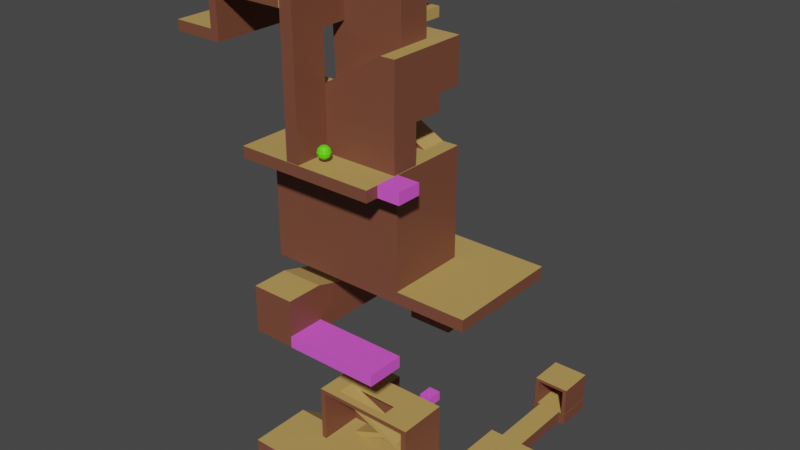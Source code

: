 # Source: nivel2.blend  (saved by Blender 3.5.10; exported with 4.5.12 LTS)
import bpy
from mathutils import Matrix  # noqa: F401  (used for matrix-valued properties, if any)

bpy.ops.wm.read_factory_settings(use_empty=True)
scene = bpy.context.scene
scene.name = 'Scene'

# ---- collections
col_collection = bpy.data.collections.new('Collection'); scene.collection.children.link(col_collection)

# ---- materials (node trees are filled in below, after node groups)
mat_suelo_004 = bpy.data.materials.new('suelo.004')
mat_suelo_004.use_transparent_shadow = False
mat_suelo_004.diffuse_color = (0.5204, 0.3317, 0.1007, 1.0)
mat_suelo_004.roughness = 0.5
mat_pared_002 = bpy.data.materials.new('pared.002')
mat_pared_002.use_transparent_shadow = False
mat_pared_002.diffuse_color = (0.1924, 0.06826, 0.03908, 1.0)
mat_pared_002.roughness = 0.5
mat_suelo = bpy.data.materials.new('suelo')
mat_suelo.use_transparent_shadow = False
mat_suelo.diffuse_color = (0.5204, 0.3317, 0.1007, 1.0)
mat_suelo.roughness = 0.5
mat_pared = bpy.data.materials.new('pared')
mat_pared.use_transparent_shadow = False
mat_pared.diffuse_color = (0.1924, 0.06826, 0.03908, 1.0)
mat_pared.roughness = 0.5
mat_coleccionable_003 = bpy.data.materials.new('coleccionable.003')
mat_coleccionable_003.use_transparent_shadow = False
mat_coleccionable_003.diffuse_color = (0.1147, 1.0, 0.0, 1.0)
mat_coleccionable_003.roughness = 0.5
mat_coleccionable_002 = bpy.data.materials.new('coleccionable.002')
mat_coleccionable_002.use_transparent_shadow = False
mat_coleccionable_002.diffuse_color = (0.1147, 1.0, 0.0, 1.0)
mat_coleccionable_002.roughness = 0.5
mat_coleccionable = bpy.data.materials.new('coleccionable')
mat_coleccionable.use_transparent_shadow = False
mat_coleccionable.diffuse_color = (0.1147, 1.0, 0.0, 1.0)
mat_coleccionable.roughness = 0.5
mat_plataforma_004 = bpy.data.materials.new('plataforma.004')
mat_plataforma_004.use_transparent_shadow = False
mat_plataforma_004.diffuse_color = (0.8, 0.1028, 0.7362, 1.0)
mat_plataforma_004.roughness = 0.5
mat_plataforma_002 = bpy.data.materials.new('plataforma.002')
mat_plataforma_002.use_transparent_shadow = False
mat_plataforma_002.diffuse_color = (0.8, 0.1028, 0.7362, 1.0)
mat_plataforma_002.roughness = 0.5
mat_plataforma_001 = bpy.data.materials.new('plataforma.001')
mat_plataforma_001.use_transparent_shadow = False
mat_plataforma_001.diffuse_color = (0.8, 0.1028, 0.7362, 1.0)
mat_plataforma_001.roughness = 0.5
mat_plataforma = bpy.data.materials.new('plataforma')
mat_plataforma.use_transparent_shadow = False
mat_plataforma.diffuse_color = (0.8, 0.1028, 0.7362, 1.0)
mat_plataforma.roughness = 0.5
mat_plataforma_005 = bpy.data.materials.new('plataforma.005')
mat_plataforma_005.use_transparent_shadow = False
mat_plataforma_005.diffuse_color = (0.8, 0.1028, 0.7362, 1.0)
mat_plataforma_005.roughness = 0.5
mat_suelo_002 = bpy.data.materials.new('suelo.002')
mat_suelo_002.use_transparent_shadow = False
mat_suelo_002.diffuse_color = (0.5204, 0.3317, 0.1007, 1.0)
mat_suelo_002.roughness = 0.5
mat_palanca = bpy.data.materials.new('palanca')
mat_palanca.use_transparent_shadow = False

# ---- material node trees
mat_suelo_004.use_nodes = True; mat_suelo_004.node_tree.nodes.clear()
_N = mat_suelo_004.node_tree.nodes; _L = mat_suelo_004.node_tree.links
n0 = _N.new('ShaderNodeBsdfPrincipled'); n0.name = 'Principled BSDF'; n0.location = (10, 300)
n0.distribution = 'GGX'
n0.subsurface_method = 'RANDOM_WALK_SKIN'
n0.inputs[0].default_value = (0.5204, 0.3317, 0.1007, 1.0)
n0.inputs[3].default_value = 1.45
n0.inputs[27].default_value = (0.0, 0.0, 0.0, 1.0)
n0.inputs[28].default_value = 1.0
n1 = _N.new('ShaderNodeOutputMaterial'); n1.name = 'Material Output'; n1.location = (300, 300)
n2 = _N.new('ShaderNodeNormalMap'); n2.name = 'Normal Map'; n2.location = (-300, -300)
n2.label = 'Normal/Map'
n2.inputs[0].default_value = 0.0
_L.new(n0.outputs[0], n1.inputs[0])
_L.new(n2.outputs[0], n0.inputs[5])
n1.is_active_output = True
mat_pared_002.use_nodes = True; mat_pared_002.node_tree.nodes.clear()
_N = mat_pared_002.node_tree.nodes; _L = mat_pared_002.node_tree.links
n0 = _N.new('ShaderNodeBsdfPrincipled'); n0.name = 'Principled BSDF'; n0.location = (10, 300)
n0.distribution = 'GGX'
n0.subsurface_method = 'RANDOM_WALK_SKIN'
n0.inputs[0].default_value = (0.1924, 0.06826, 0.03908, 1.0)
n0.inputs[3].default_value = 1.45
n0.inputs[27].default_value = (0.0, 0.0, 0.0, 1.0)
n0.inputs[28].default_value = 1.0
n1 = _N.new('ShaderNodeOutputMaterial'); n1.name = 'Material Output'; n1.location = (300, 300)
n2 = _N.new('ShaderNodeNormalMap'); n2.name = 'Normal Map'; n2.location = (-300, -300)
n2.label = 'Normal/Map'
n2.inputs[0].default_value = 0.0
_L.new(n0.outputs[0], n1.inputs[0])
_L.new(n2.outputs[0], n0.inputs[5])
n1.is_active_output = True
mat_suelo.use_nodes = True; mat_suelo.node_tree.nodes.clear()
_N = mat_suelo.node_tree.nodes; _L = mat_suelo.node_tree.links
n0 = _N.new('ShaderNodeBsdfPrincipled'); n0.name = 'Principled BSDF'; n0.location = (10, 300)
n0.distribution = 'GGX'
n0.subsurface_method = 'RANDOM_WALK_SKIN'
n0.inputs[0].default_value = (0.5204, 0.3317, 0.1007, 1.0)
n0.inputs[3].default_value = 1.45
n0.inputs[27].default_value = (0.0, 0.0, 0.0, 1.0)
n0.inputs[28].default_value = 1.0
n1 = _N.new('ShaderNodeOutputMaterial'); n1.name = 'Material Output'; n1.location = (300, 300)
n2 = _N.new('ShaderNodeNormalMap'); n2.name = 'Normal Map'; n2.location = (-300, -300)
n2.label = 'Normal/Map'
n2.inputs[0].default_value = 0.0
_L.new(n0.outputs[0], n1.inputs[0])
_L.new(n2.outputs[0], n0.inputs[5])
n1.is_active_output = True
mat_pared.use_nodes = True; mat_pared.node_tree.nodes.clear()
_N = mat_pared.node_tree.nodes; _L = mat_pared.node_tree.links
n0 = _N.new('ShaderNodeBsdfPrincipled'); n0.name = 'Principled BSDF'; n0.location = (10, 300)
n0.distribution = 'GGX'
n0.subsurface_method = 'RANDOM_WALK_SKIN'
n0.inputs[0].default_value = (0.1924, 0.06826, 0.03908, 1.0)
n0.inputs[3].default_value = 1.45
n0.inputs[27].default_value = (0.0, 0.0, 0.0, 1.0)
n0.inputs[28].default_value = 1.0
n1 = _N.new('ShaderNodeOutputMaterial'); n1.name = 'Material Output'; n1.location = (300, 300)
n2 = _N.new('ShaderNodeNormalMap'); n2.name = 'Normal Map'; n2.location = (-300, -300)
n2.label = 'Normal/Map'
n2.inputs[0].default_value = 0.0
_L.new(n0.outputs[0], n1.inputs[0])
_L.new(n2.outputs[0], n0.inputs[5])
n1.is_active_output = True
mat_coleccionable_003.use_nodes = True; mat_coleccionable_003.node_tree.nodes.clear()
_N = mat_coleccionable_003.node_tree.nodes; _L = mat_coleccionable_003.node_tree.links
n0 = _N.new('ShaderNodeBsdfPrincipled'); n0.name = 'Principled BSDF'; n0.location = (10, 300)
n0.distribution = 'GGX'
n0.subsurface_method = 'RANDOM_WALK_SKIN'
n0.inputs[0].default_value = (0.1147, 1.0, 0.0, 1.0)
n0.inputs[3].default_value = 1.45
n0.inputs[27].default_value = (0.0, 0.0, 0.0, 1.0)
n0.inputs[28].default_value = 1.0
n1 = _N.new('ShaderNodeOutputMaterial'); n1.name = 'Material Output'; n1.location = (300, 300)
n2 = _N.new('ShaderNodeNormalMap'); n2.name = 'Normal Map'; n2.location = (-300, -300)
n2.label = 'Normal/Map'
n2.inputs[0].default_value = 0.0
_L.new(n0.outputs[0], n1.inputs[0])
_L.new(n2.outputs[0], n0.inputs[5])
n1.is_active_output = True
mat_coleccionable_002.use_nodes = True; mat_coleccionable_002.node_tree.nodes.clear()
_N = mat_coleccionable_002.node_tree.nodes; _L = mat_coleccionable_002.node_tree.links
n0 = _N.new('ShaderNodeBsdfPrincipled'); n0.name = 'Principled BSDF'; n0.location = (10, 300)
n0.distribution = 'GGX'
n0.subsurface_method = 'RANDOM_WALK_SKIN'
n0.inputs[0].default_value = (0.1147, 1.0, 0.0, 1.0)
n0.inputs[3].default_value = 1.45
n0.inputs[27].default_value = (0.0, 0.0, 0.0, 1.0)
n0.inputs[28].default_value = 1.0
n1 = _N.new('ShaderNodeOutputMaterial'); n1.name = 'Material Output'; n1.location = (300, 300)
n2 = _N.new('ShaderNodeNormalMap'); n2.name = 'Normal Map'; n2.location = (-300, -300)
n2.label = 'Normal/Map'
n2.inputs[0].default_value = 0.0
_L.new(n0.outputs[0], n1.inputs[0])
_L.new(n2.outputs[0], n0.inputs[5])
n1.is_active_output = True
mat_coleccionable.use_nodes = True; mat_coleccionable.node_tree.nodes.clear()
_N = mat_coleccionable.node_tree.nodes; _L = mat_coleccionable.node_tree.links
n0 = _N.new('ShaderNodeBsdfPrincipled'); n0.name = 'Principled BSDF'; n0.location = (10, 300)
n0.distribution = 'GGX'
n0.subsurface_method = 'RANDOM_WALK_SKIN'
n0.inputs[0].default_value = (0.1147, 1.0, 0.0, 1.0)
n0.inputs[3].default_value = 1.45
n0.inputs[27].default_value = (0.0, 0.0, 0.0, 1.0)
n0.inputs[28].default_value = 1.0
n1 = _N.new('ShaderNodeOutputMaterial'); n1.name = 'Material Output'; n1.location = (300, 300)
n2 = _N.new('ShaderNodeNormalMap'); n2.name = 'Normal Map'; n2.location = (-300, -300)
n2.label = 'Normal/Map'
n2.inputs[0].default_value = 0.0
_L.new(n0.outputs[0], n1.inputs[0])
_L.new(n2.outputs[0], n0.inputs[5])
n1.is_active_output = True
mat_plataforma_004.use_nodes = True; mat_plataforma_004.node_tree.nodes.clear()
_N = mat_plataforma_004.node_tree.nodes; _L = mat_plataforma_004.node_tree.links
n0 = _N.new('ShaderNodeBsdfPrincipled'); n0.name = 'Principled BSDF'; n0.location = (10, 300)
n0.distribution = 'GGX'
n0.subsurface_method = 'RANDOM_WALK_SKIN'
n0.inputs[0].default_value = (0.8, 0.1028, 0.7362, 1.0)
n0.inputs[3].default_value = 1.45
n0.inputs[27].default_value = (0.0, 0.0, 0.0, 1.0)
n0.inputs[28].default_value = 1.0
n1 = _N.new('ShaderNodeOutputMaterial'); n1.name = 'Material Output'; n1.location = (300, 300)
n2 = _N.new('ShaderNodeNormalMap'); n2.name = 'Normal Map'; n2.location = (-300, -300)
n2.label = 'Normal/Map'
n2.inputs[0].default_value = 0.0
_L.new(n0.outputs[0], n1.inputs[0])
_L.new(n2.outputs[0], n0.inputs[5])
n1.is_active_output = True
mat_plataforma_002.use_nodes = True; mat_plataforma_002.node_tree.nodes.clear()
_N = mat_plataforma_002.node_tree.nodes; _L = mat_plataforma_002.node_tree.links
n0 = _N.new('ShaderNodeBsdfPrincipled'); n0.name = 'Principled BSDF'; n0.location = (10, 300)
n0.distribution = 'GGX'
n0.subsurface_method = 'RANDOM_WALK_SKIN'
n0.inputs[0].default_value = (0.8, 0.1028, 0.7362, 1.0)
n0.inputs[3].default_value = 1.45
n0.inputs[27].default_value = (0.0, 0.0, 0.0, 1.0)
n0.inputs[28].default_value = 1.0
n1 = _N.new('ShaderNodeOutputMaterial'); n1.name = 'Material Output'; n1.location = (300, 300)
n2 = _N.new('ShaderNodeNormalMap'); n2.name = 'Normal Map'; n2.location = (-300, -300)
n2.label = 'Normal/Map'
n2.inputs[0].default_value = 0.0
_L.new(n0.outputs[0], n1.inputs[0])
_L.new(n2.outputs[0], n0.inputs[5])
n1.is_active_output = True
mat_plataforma_001.use_nodes = True; mat_plataforma_001.node_tree.nodes.clear()
_N = mat_plataforma_001.node_tree.nodes; _L = mat_plataforma_001.node_tree.links
n0 = _N.new('ShaderNodeBsdfPrincipled'); n0.name = 'Principled BSDF'; n0.location = (10, 300)
n0.distribution = 'GGX'
n0.subsurface_method = 'RANDOM_WALK_SKIN'
n0.inputs[0].default_value = (0.8, 0.1028, 0.7362, 1.0)
n0.inputs[3].default_value = 1.45
n0.inputs[27].default_value = (0.0, 0.0, 0.0, 1.0)
n0.inputs[28].default_value = 1.0
n1 = _N.new('ShaderNodeOutputMaterial'); n1.name = 'Material Output'; n1.location = (300, 300)
n2 = _N.new('ShaderNodeNormalMap'); n2.name = 'Normal Map'; n2.location = (-300, -300)
n2.label = 'Normal/Map'
n2.inputs[0].default_value = 0.0
_L.new(n0.outputs[0], n1.inputs[0])
_L.new(n2.outputs[0], n0.inputs[5])
n1.is_active_output = True
mat_plataforma.use_nodes = True; mat_plataforma.node_tree.nodes.clear()
_N = mat_plataforma.node_tree.nodes; _L = mat_plataforma.node_tree.links
n0 = _N.new('ShaderNodeBsdfPrincipled'); n0.name = 'Principled BSDF'; n0.location = (10, 300)
n0.distribution = 'GGX'
n0.subsurface_method = 'RANDOM_WALK_SKIN'
n0.inputs[0].default_value = (0.8, 0.1028, 0.7362, 1.0)
n0.inputs[3].default_value = 1.45
n0.inputs[27].default_value = (0.0, 0.0, 0.0, 1.0)
n0.inputs[28].default_value = 1.0
n1 = _N.new('ShaderNodeOutputMaterial'); n1.name = 'Material Output'; n1.location = (300, 300)
n2 = _N.new('ShaderNodeNormalMap'); n2.name = 'Normal Map'; n2.location = (-300, -300)
n2.label = 'Normal/Map'
n2.inputs[0].default_value = 0.0
_L.new(n0.outputs[0], n1.inputs[0])
_L.new(n2.outputs[0], n0.inputs[5])
n1.is_active_output = True
mat_plataforma_005.use_nodes = True; mat_plataforma_005.node_tree.nodes.clear()
_N = mat_plataforma_005.node_tree.nodes; _L = mat_plataforma_005.node_tree.links
n0 = _N.new('ShaderNodeBsdfPrincipled'); n0.name = 'Principled BSDF'; n0.location = (10, 300)
n0.distribution = 'GGX'
n0.subsurface_method = 'RANDOM_WALK_SKIN'
n0.inputs[0].default_value = (0.8, 0.1028, 0.7362, 1.0)
n0.inputs[3].default_value = 1.45
n0.inputs[27].default_value = (0.0, 0.0, 0.0, 1.0)
n0.inputs[28].default_value = 1.0
n1 = _N.new('ShaderNodeOutputMaterial'); n1.name = 'Material Output'; n1.location = (300, 300)
n2 = _N.new('ShaderNodeNormalMap'); n2.name = 'Normal Map'; n2.location = (-300, -300)
n2.label = 'Normal/Map'
n2.inputs[0].default_value = 0.0
_L.new(n0.outputs[0], n1.inputs[0])
_L.new(n2.outputs[0], n0.inputs[5])
n1.is_active_output = True
mat_suelo_002.use_nodes = True; mat_suelo_002.node_tree.nodes.clear()
_N = mat_suelo_002.node_tree.nodes; _L = mat_suelo_002.node_tree.links
n0 = _N.new('ShaderNodeBsdfPrincipled'); n0.name = 'Principled BSDF'; n0.location = (10, 300)
n0.distribution = 'GGX'
n0.subsurface_method = 'RANDOM_WALK_SKIN'
n0.inputs[0].default_value = (0.5204, 0.3317, 0.1007, 1.0)
n0.inputs[3].default_value = 1.45
n0.inputs[27].default_value = (0.0, 0.0, 0.0, 1.0)
n0.inputs[28].default_value = 1.0
n1 = _N.new('ShaderNodeOutputMaterial'); n1.name = 'Material Output'; n1.location = (300, 300)
n2 = _N.new('ShaderNodeNormalMap'); n2.name = 'Normal Map'; n2.location = (-300, -300)
n2.label = 'Normal/Map'
n2.inputs[0].default_value = 0.0
_L.new(n0.outputs[0], n1.inputs[0])
_L.new(n2.outputs[0], n0.inputs[5])
n1.is_active_output = True
mat_palanca.use_nodes = True; mat_palanca.node_tree.nodes.clear()
_N = mat_palanca.node_tree.nodes; _L = mat_palanca.node_tree.links
n0 = _N.new('ShaderNodeBsdfPrincipled'); n0.name = 'Principled BSDF'; n0.location = (10, 300)
n0.distribution = 'GGX'
n0.subsurface_method = 'RANDOM_WALK_SKIN'
n0.inputs[0].default_value = (0.0, 0.01563, 1.0, 1.0)
n0.inputs[3].default_value = 1.45
n0.inputs[27].default_value = (0.0, 0.0, 0.0, 1.0)
n0.inputs[28].default_value = 1.0
n1 = _N.new('ShaderNodeOutputMaterial'); n1.name = 'Material Output'; n1.location = (300, 300)
_L.new(n0.outputs[0], n1.inputs[0])
n1.is_active_output = True

# ---- world
world_world = bpy.data.worlds.new('World'); scene.world = world_world
world_world.use_nodes = True; world_world.node_tree.nodes.clear()
_N = world_world.node_tree.nodes; _L = world_world.node_tree.links
n0 = _N.new('ShaderNodeOutputWorld'); n0.name = 'World Output'; n0.location = (300, 300)
n1 = _N.new('ShaderNodeBackground'); n1.name = 'Background'; n1.location = (10, 300)
n1.inputs[0].default_value = (0.05088, 0.05088, 0.05088, 1.0)
_L.new(n1.outputs[0], n0.inputs[0])
n0.is_active_output = True
world_world.color = (0.05088, 0.05088, 0.05088)
world_world.use_sun_shadow = False
world_world.sun_shadow_jitter_overblur = 0.0

# ---- meshes
me_cube_031 = bpy.data.meshes.new('Cube.031')
me_cube_031.from_pydata([(-1.083, -0.7981, -0.06193), (-1.083, -0.7981, 0.09315), (-1.083, 0.9843, -0.06193), (-1.083, 0.9843, 0.09315), (0.6767, -0.7981, -0.06193), (0.6767, -0.7981, 0.09315), (0.6767, 0.9843, -0.06193), (0.6767, 0.9843, 0.09315), (-1.083, 0.8055, -0.06193), (-1.083, 0.8055, 0.09315), (0.6767, 0.8055, -0.06193), (0.6767, 0.8055, 0.09315), (0.4779, 0.9843, -0.06193), (0.4779, 0.9843, 0.09315), (0.4779, -0.7981, -0.06193), (0.4779, -0.7981, 0.09315), (0.4779, 0.8055, 0.09315), (0.4779, 0.8055, -0.06193), (-0.8986, 0.9843, -0.06193), (-0.8986, -0.7981, 0.09315), (-0.8986, 0.8055, -0.06193), (-0.8986, 0.9843, 0.09315), (-0.8986, -0.7981, -0.06193), (-0.8986, 0.8055, 0.09315), (-1.083, 0.8055, -1.348), (-1.083, -0.7981, -1.348), (-0.8986, 0.9843, -1.348), (-1.083, 0.9843, -1.348), (0.6767, 0.8055, -1.348), (0.6767, 0.9843, -1.348), (0.4779, -0.7981, -1.348), (0.6767, -0.7981, -1.348), (-0.8986, 0.8055, -1.348), (0.4779, 0.9843, -1.348), (0.4779, 0.8055, -1.348), (-0.8986, -0.7981, -1.348)], [], [(8, 9, 3, 2), (12, 13, 7, 6), (10, 11, 5, 4), (22, 19, 1, 0), (6, 10, 28, 29), (23, 9, 1, 19), (21, 3, 9, 23), (0, 8, 24, 25), (6, 7, 11, 10), (0, 1, 9, 8), (17, 20, 32, 34), (7, 13, 16, 11), (11, 16, 15, 5), (20, 17, 14, 22), (4, 5, 15, 14), (18, 21, 13, 12), (2, 3, 21, 18), (4, 14, 30, 31), (12, 6, 29, 33), (13, 21, 23, 16), (16, 23, 19, 15), (14, 15, 19, 22), (34, 28, 31, 30), (33, 29, 28, 34), (26, 33, 34, 32), (24, 32, 35, 25), (27, 26, 32, 24), (10, 4, 31, 28), (2, 18, 26, 27), (18, 12, 33, 26), (20, 22, 35, 32), (8, 2, 27, 24), (14, 17, 34, 30), (22, 0, 25, 35)])
me_cube_031.polygons.foreach_set('material_index', [1, 1, 1, 1, 1, 0, 0, 1, 1, 1, 1, 0, 0, 0, 1, 1, 1, 1, 1, 0, 0, 1, 0, 0, 0, 0, 0, 1, 1, 1, 1, 1, 1, 1])
_uv = me_cube_031.uv_layers.new(name='UVMap')
_uv.uv.foreach_set('vector', [0.375, 0.2276, 0.625, 0.2276, 0.625, 0.25, 0.375, 0.25, 0.375, 0.4767, 0.625, 0.4767, 0.625, 0.5, 0.375, 0.5, 0.375, 0.5224, 0.625, 0.5224, 0.625, 0.75, 0.375, 0.75, 0.375, 0.9784, 0.625, 0.9784, 0.625, 1.0, 0.375, 1.0, 0.375, 0.5, 0.375, 0.5224, 0.375, 0.5224, 0.375, 0.5, 0.8534, 0.5224, 0.875, 0.5224, 0.875, 0.75, 0.8534, 0.75, 0.8534, 0.5, 0.875, 0.5, 0.875, 0.5224, 0.8534, 0.5224, 0.375, 0.0, 0.375, 0.2276, 0.375, 0.2276, 0.375, 0.0, 0.375, 0.5, 0.625, 0.5, 0.625, 0.5224, 0.375, 0.5224, 0.375, 0.0, 0.625, 0.0, 0.625, 0.2276, 0.375, 0.2276, 0.3517, 0.5224, 0.1466, 0.5224, 0.1466, 0.5224, 0.3517, 0.5224, 0.625, 0.5, 0.6483, 0.5, 0.6483, 0.5224, 0.625, 0.5224, 0.625, 0.5224, 0.6483, 0.5224, 0.6483, 0.75, 0.625, 0.75, 0.1466, 0.5224, 0.3517, 0.5224, 0.3517, 0.75, 0.1466, 0.75, 0.375, 0.75, 0.625, 0.75, 0.625, 0.7733, 0.375, 0.7733, 0.375, 0.2716, 0.625, 0.2716, 0.625, 0.4767, 0.375, 0.4767, 0.375, 0.25, 0.625, 0.25, 0.625, 0.2716, 0.375, 0.2716, 0.375, 0.75, 0.375, 0.7733, 0.375, 0.7733, 0.375, 0.75, 0.375, 0.4767, 0.375, 0.5, 0.375, 0.5, 0.375, 0.4767, 0.6483, 0.5, 0.8534, 0.5, 0.8534, 0.5224, 0.6483, 0.5224, 0.6483, 0.5224, 0.8534, 0.5224, 0.8534, 0.75, 0.6483, 0.75, 0.375, 0.7733, 0.625, 0.7733, 0.625, 0.9784, 0.375, 0.9784, 0.3517, 0.5224, 0.375, 0.5224, 0.375, 0.75, 0.3517, 0.75, 0.3517, 0.5, 0.375, 0.5, 0.375, 0.5224, 0.3517, 0.5224, 0.1466, 0.5, 0.3517, 0.5, 0.3517, 0.5224, 0.1466, 0.5224, 0.125, 0.5224, 0.1466, 0.5224, 0.1466, 0.75, 0.125, 0.75, 0.125, 0.5, 0.1466, 0.5, 0.1466, 0.5224, 0.125, 0.5224, 0.375, 0.5224, 0.375, 0.75, 0.375, 0.75, 0.375, 0.5224, 0.375, 0.25, 0.375, 0.2716, 0.375, 0.2716, 0.375, 0.25, 0.375, 0.2716, 0.375, 0.4767, 0.375, 0.4767, 0.375, 0.2716, 0.1466, 0.5224, 0.1466, 0.75, 0.1466, 0.75, 0.1466, 0.5224, 0.375, 0.2276, 0.375, 0.25, 0.375, 0.25, 0.375, 0.2276, 0.3517, 0.75, 0.3517, 0.5224, 0.3517, 0.5224, 0.3517, 0.75, 0.375, 0.9784, 0.375, 1.0, 0.375, 1.0, 0.375, 0.9784])
me_cube_031.materials.append(mat_suelo_004)
me_cube_031.materials.append(mat_pared_002)
me_cube_031.update()
me_cube_020 = bpy.data.meshes.new('Cube.020')
me_cube_020.from_pydata([(-1.083, -0.9523, -0.06193), (-1.083, -0.9523, 0.09315), (-1.083, 0.9843, -0.06193), (-1.083, 0.9843, 0.09315), (1.051, -0.9523, -0.06193), (1.051, -0.9523, 0.09315), (1.051, 0.9843, -0.06193), (1.051, 0.9843, 0.09315), (-1.083, 0.8055, -0.06193), (-1.083, 0.8055, 0.09315), (1.051, 0.8055, -0.06193), (1.051, 0.8055, 0.09315), (0.8517, 0.9843, -0.06193), (0.8517, 0.9843, 0.09315), (0.8517, -0.9523, -0.06193), (0.8517, -0.9523, 0.09315), (0.8517, 0.8055, 0.09315), (0.8517, 0.8055, -0.06193), (-0.8986, 0.9843, -0.06193), (-0.8986, -0.9523, 0.09315), (-0.8986, 0.8055, -0.06193), (-0.8986, 0.9843, 0.09315), (-0.8986, -0.9523, -0.06193), (-0.8986, 0.8055, 0.09315), (-1.083, 0.8055, -1.348), (-1.083, -0.9523, -1.348), (-0.8986, 0.9843, -1.348), (-1.083, 0.9843, -1.348), (1.051, 0.8055, -1.348), (1.051, 0.9843, -1.348), (0.8517, -0.9523, -1.348), (1.051, -0.9523, -1.348), (-0.8986, 0.8055, -1.348), (0.8517, 0.9843, -1.348), (0.8517, 0.8055, -1.348), (-0.8986, -0.9523, -1.348)], [], [(8, 9, 3, 2), (12, 13, 7, 6), (10, 11, 5, 4), (22, 19, 1, 0), (6, 10, 28, 29), (23, 9, 1, 19), (21, 3, 9, 23), (0, 8, 24, 25), (6, 7, 11, 10), (0, 1, 9, 8), (17, 20, 32, 34), (7, 13, 16, 11), (11, 16, 15, 5), (20, 17, 14, 22), (4, 5, 15, 14), (18, 21, 13, 12), (2, 3, 21, 18), (4, 14, 30, 31), (12, 6, 29, 33), (13, 21, 23, 16), (16, 23, 19, 15), (14, 15, 19, 22), (34, 28, 31, 30), (33, 29, 28, 34), (26, 33, 34, 32), (24, 32, 35, 25), (27, 26, 32, 24), (10, 4, 31, 28), (2, 18, 26, 27), (18, 12, 33, 26), (20, 22, 35, 32), (8, 2, 27, 24), (14, 17, 34, 30), (22, 0, 25, 35)])
me_cube_020.polygons.foreach_set('material_index', [1, 1, 1, 1, 1, 0, 0, 1, 1, 1, 1, 0, 0, 0, 1, 1, 1, 1, 1, 0, 0, 1, 0, 0, 0, 0, 0, 1, 1, 1, 1, 1, 1, 1])
_uv = me_cube_020.uv_layers.new(name='UVMap')
_uv.uv.foreach_set('vector', [0.375, 0.2276, 0.625, 0.2276, 0.625, 0.25, 0.375, 0.25, 0.375, 0.4767, 0.625, 0.4767, 0.625, 0.5, 0.375, 0.5, 0.375, 0.5224, 0.625, 0.5224, 0.625, 0.75, 0.375, 0.75, 0.375, 0.9784, 0.625, 0.9784, 0.625, 1.0, 0.375, 1.0, 0.375, 0.5, 0.375, 0.5224, 0.375, 0.5224, 0.375, 0.5, 0.8534, 0.5224, 0.875, 0.5224, 0.875, 0.75, 0.8534, 0.75, 0.8534, 0.5, 0.875, 0.5, 0.875, 0.5224, 0.8534, 0.5224, 0.375, 0.0, 0.375, 0.2276, 0.375, 0.2276, 0.375, 0.0, 0.375, 0.5, 0.625, 0.5, 0.625, 0.5224, 0.375, 0.5224, 0.375, 0.0, 0.625, 0.0, 0.625, 0.2276, 0.375, 0.2276, 0.3517, 0.5224, 0.1466, 0.5224, 0.1466, 0.5224, 0.3517, 0.5224, 0.625, 0.5, 0.6483, 0.5, 0.6483, 0.5224, 0.625, 0.5224, 0.625, 0.5224, 0.6483, 0.5224, 0.6483, 0.75, 0.625, 0.75, 0.1466, 0.5224, 0.3517, 0.5224, 0.3517, 0.75, 0.1466, 0.75, 0.375, 0.75, 0.625, 0.75, 0.625, 0.7733, 0.375, 0.7733, 0.375, 0.2716, 0.625, 0.2716, 0.625, 0.4767, 0.375, 0.4767, 0.375, 0.25, 0.625, 0.25, 0.625, 0.2716, 0.375, 0.2716, 0.375, 0.75, 0.375, 0.7733, 0.375, 0.7733, 0.375, 0.75, 0.375, 0.4767, 0.375, 0.5, 0.375, 0.5, 0.375, 0.4767, 0.6483, 0.5, 0.8534, 0.5, 0.8534, 0.5224, 0.6483, 0.5224, 0.6483, 0.5224, 0.8534, 0.5224, 0.8534, 0.75, 0.6483, 0.75, 0.375, 0.7733, 0.625, 0.7733, 0.625, 0.9784, 0.375, 0.9784, 0.3517, 0.5224, 0.375, 0.5224, 0.375, 0.75, 0.3517, 0.75, 0.3517, 0.5, 0.375, 0.5, 0.375, 0.5224, 0.3517, 0.5224, 0.1466, 0.5, 0.3517, 0.5, 0.3517, 0.5224, 0.1466, 0.5224, 0.125, 0.5224, 0.1466, 0.5224, 0.1466, 0.75, 0.125, 0.75, 0.125, 0.5, 0.1466, 0.5, 0.1466, 0.5224, 0.125, 0.5224, 0.375, 0.5224, 0.375, 0.75, 0.375, 0.75, 0.375, 0.5224, 0.375, 0.25, 0.375, 0.2716, 0.375, 0.2716, 0.375, 0.25, 0.375, 0.2716, 0.375, 0.4767, 0.375, 0.4767, 0.375, 0.2716, 0.1466, 0.5224, 0.1466, 0.75, 0.1466, 0.75, 0.1466, 0.5224, 0.375, 0.2276, 0.375, 0.25, 0.375, 0.25, 0.375, 0.2276, 0.3517, 0.75, 0.3517, 0.5224, 0.3517, 0.5224, 0.3517, 0.75, 0.375, 0.9784, 0.375, 1.0, 0.375, 1.0, 0.375, 0.9784])
me_cube_020.materials.append(mat_suelo)
me_cube_020.materials.append(mat_pared)
me_cube_020.update()
me_sphere_005 = bpy.data.meshes.new('Sphere.005')
me_sphere_005.from_pydata([(0.0, 0.2541, 0.1467), (0.0, 0.2541, -0.1467), (0.07335, 0.127, 0.2541), (0.127, 0.22, 0.1467), (0.1467, 0.2541, 0.0), (0.127, 0.22, -0.1467), (0.07335, 0.127, -0.2541), (0.127, 0.07335, 0.2541), (0.22, 0.127, 0.1467), (0.2541, 0.1467, 0.0), (0.22, 0.127, -0.1467), (0.127, 0.07335, -0.2541), (0.1467, 0.0, 0.2541), (0.2541, -8.744e-09, 0.1467), (0.2934, 0.0, 0.0), (0.2541, -8.744e-09, -0.1467), (0.1467, 0.0, -0.2541), (0.127, -0.07335, 0.2541), (0.22, -0.127, 0.1467), (0.2541, -0.1467, 0.0), (0.22, -0.127, -0.1467), (0.127, -0.07335, -0.2541), (0.07335, -0.127, 0.2541), (0.127, -0.22, 0.1467), (0.1467, -0.2541, 0.0), (0.127, -0.22, -0.1467), (0.07335, -0.127, -0.2541), (0.0, -0.1467, 0.2541), (-2.623e-08, -0.2541, 0.1467), (0.0, -0.2934, 0.0), (-2.623e-08, -0.2541, -0.1467), (0.0, -0.1467, -0.2541), (0.0, 0.0, 0.2934), (-0.07335, -0.127, 0.2541), (-0.127, -0.22, 0.1467), (-0.1467, -0.2541, 0.0), (-0.127, -0.22, -0.1467), (-0.07335, -0.127, -0.2541), (0.0, 0.0, -0.2934), (-0.127, -0.07335, 0.2541), (-0.22, -0.127, 0.1467), (-0.2541, -0.1467, 0.0), (-0.22, -0.127, -0.1467), (-0.127, -0.07335, -0.2541), (-0.1467, 0.0, 0.2541), (-0.2541, 2.623e-08, 0.1467), (-0.2934, 0.0, 0.0), (-0.2541, 2.623e-08, -0.1467), (-0.1467, 0.0, -0.2541), (-0.127, 0.07335, 0.2541), (-0.22, 0.127, 0.1467), (-0.2541, 0.1467, 0.0), (-0.22, 0.127, -0.1467), (-0.127, 0.07335, -0.2541), (-0.07335, 0.127, 0.2541), (-0.127, 0.22, 0.1467), (-0.1467, 0.2541, 0.0), (-0.127, 0.22, -0.1467), (-0.07335, 0.127, -0.2541), (0.0, 0.1467, 0.2541), (0.0, 0.2934, 0.0), (0.0, 0.1467, -0.2541)], [], [(60, 0, 3, 4), (59, 32, 2), (38, 61, 6), (1, 60, 4, 5), (0, 59, 2, 3), (61, 1, 5, 6), (38, 6, 11), (5, 4, 9, 10), (3, 2, 7, 8), (6, 5, 10, 11), (4, 3, 8, 9), (2, 32, 7), (38, 11, 16), (10, 9, 14, 15), (8, 7, 12, 13), (11, 10, 15, 16), (9, 8, 13, 14), (7, 32, 12), (15, 14, 19, 20), (13, 12, 17, 18), (16, 15, 20, 21), (14, 13, 18, 19), (12, 32, 17), (38, 16, 21), (18, 17, 22, 23), (21, 20, 25, 26), (19, 18, 23, 24), (17, 32, 22), (38, 21, 26), (20, 19, 24, 25), (26, 25, 30, 31), (24, 23, 28, 29), (22, 32, 27), (38, 26, 31), (25, 24, 29, 30), (23, 22, 27, 28), (31, 30, 36, 37), (29, 28, 34, 35), (27, 32, 33), (38, 31, 37), (30, 29, 35, 36), (28, 27, 33, 34), (37, 36, 42, 43), (35, 34, 40, 41), (33, 32, 39), (38, 37, 43), (36, 35, 41, 42), (34, 33, 39, 40), (43, 42, 47, 48), (41, 40, 45, 46), (39, 32, 44), (38, 43, 48), (42, 41, 46, 47), (40, 39, 44, 45), (46, 45, 50, 51), (44, 32, 49), (38, 48, 53), (47, 46, 51, 52), (45, 44, 49, 50), (48, 47, 52, 53), (49, 32, 54), (38, 53, 58), (52, 51, 56, 57), (50, 49, 54, 55), (53, 52, 57, 58), (51, 50, 55, 56), (38, 58, 61), (57, 56, 60, 1), (55, 54, 59, 0), (58, 57, 1, 61), (56, 55, 0, 60), (54, 32, 59)])
_uv = me_sphere_005.uv_layers.new(name='UVMap')
_uv.uv.foreach_set('vector', [0.75, 0.5, 0.75, 0.6667, 0.6667, 0.6667, 0.6667, 0.5, 0.75, 0.8333, 0.7083, 1.0, 0.6667, 0.8333, 0.7083, 0.0, 0.75, 0.1667, 0.6667, 0.1667, 0.75, 0.3333, 0.75, 0.5, 0.6667, 0.5, 0.6667, 0.3333, 0.75, 0.6667, 0.75, 0.8333, 0.6667, 0.8333, 0.6667, 0.6667, 0.75, 0.1667, 0.75, 0.3333, 0.6667, 0.3333, 0.6667, 0.1667, 0.625, 0.0, 0.6667, 0.1667, 0.5833, 0.1667, 0.6667, 0.3333, 0.6667, 0.5, 0.5833, 0.5, 0.5833, 0.3333, 0.6667, 0.6667, 0.6667, 0.8333, 0.5833, 0.8333, 0.5833, 0.6667, 0.6667, 0.1667, 0.6667, 0.3333, 0.5833, 0.3333, 0.5833, 0.1667, 0.6667, 0.5, 0.6667, 0.6667, 0.5833, 0.6667, 0.5833, 0.5, 0.6667, 0.8333, 0.625, 1.0, 0.5833, 0.8333, 0.5417, 0.0, 0.5833, 0.1667, 0.5, 0.1667, 0.5833, 0.3333, 0.5833, 0.5, 0.5, 0.5, 0.5, 0.3333, 0.5833, 0.6667, 0.5833, 0.8333, 0.5, 0.8333, 0.5, 0.6667, 0.5833, 0.1667, 0.5833, 0.3333, 0.5, 0.3333, 0.5, 0.1667, 0.5833, 0.5, 0.5833, 0.6667, 0.5, 0.6667, 0.5, 0.5, 0.5833, 0.8333, 0.5417, 1.0, 0.5, 0.8333, 0.5, 0.3333, 0.5, 0.5, 0.4167, 0.5, 0.4167, 0.3333, 0.5, 0.6667, 0.5, 0.8333, 0.4167, 0.8333, 0.4167, 0.6667, 0.5, 0.1667, 0.5, 0.3333, 0.4167, 0.3333, 0.4167, 0.1667, 0.5, 0.5, 0.5, 0.6667, 0.4167, 0.6667, 0.4167, 0.5, 0.5, 0.8333, 0.4583, 1.0, 0.4167, 0.8333, 0.4583, 0.0, 0.5, 0.1667, 0.4167, 0.1667, 0.4167, 0.6667, 0.4167, 0.8333, 0.3333, 0.8333, 0.3333, 0.6667, 0.4167, 0.1667, 0.4167, 0.3333, 0.3333, 0.3333, 0.3333, 0.1667, 0.4167, 0.5, 0.4167, 0.6667, 0.3333, 0.6667, 0.3333, 0.5, 0.4167, 0.8333, 0.375, 1.0, 0.3333, 0.8333, 0.375, 0.0, 0.4167, 0.1667, 0.3333, 0.1667, 0.4167, 0.3333, 0.4167, 0.5, 0.3333, 0.5, 0.3333, 0.3333, 0.3333, 0.1667, 0.3333, 0.3333, 0.25, 0.3333, 0.25, 0.1667, 0.3333, 0.5, 0.3333, 0.6667, 0.25, 0.6667, 0.25, 0.5, 0.3333, 0.8333, 0.2917, 1.0, 0.25, 0.8333, 0.2917, 0.0, 0.3333, 0.1667, 0.25, 0.1667, 0.3333, 0.3333, 0.3333, 0.5, 0.25, 0.5, 0.25, 0.3333, 0.3333, 0.6667, 0.3333, 0.8333, 0.25, 0.8333, 0.25, 0.6667, 0.25, 0.1667, 0.25, 0.3333, 0.1667, 0.3333, 0.1667, 0.1667, 0.25, 0.5, 0.25, 0.6667, 0.1667, 0.6667, 0.1667, 0.5, 0.25, 0.8333, 0.2083, 1.0, 0.1667, 0.8333, 0.2083, 0.0, 0.25, 0.1667, 0.1667, 0.1667, 0.25, 0.3333, 0.25, 0.5, 0.1667, 0.5, 0.1667, 0.3333, 0.25, 0.6667, 0.25, 0.8333, 0.1667, 0.8333, 0.1667, 0.6667, 0.1667, 0.1667, 0.1667, 0.3333, 0.08333, 0.3333, 0.08333, 0.1667, 0.1667, 0.5, 0.1667, 0.6667, 0.08333, 0.6667, 0.08333, 0.5, 0.1667, 0.8333, 0.125, 1.0, 0.08333, 0.8333, 0.125, 0.0, 0.1667, 0.1667, 0.08333, 0.1667, 0.1667, 0.3333, 0.1667, 0.5, 0.08333, 0.5, 0.08333, 0.3333, 0.1667, 0.6667, 0.1667, 0.8333, 0.08333, 0.8333, 0.08333, 0.6667, 0.08333, 0.1667, 0.08333, 0.3333, 0.0, 0.3333, 0.0, 0.1667, 0.08333, 0.5, 0.08333, 0.6667, 0.0, 0.6667, 0.0, 0.5, 0.08333, 0.8333, 0.04167, 1.0, 0.0, 0.8333, 0.04167, 0.0, 0.08333, 0.1667, 0.0, 0.1667, 0.08333, 0.3333, 0.08333, 0.5, 0.0, 0.5, 0.0, 0.3333, 0.08333, 0.6667, 0.08333, 0.8333, 0.0, 0.8333, 0.0, 0.6667, 1.0, 0.5, 1.0, 0.6667, 0.9167, 0.6667, 0.9167, 0.5, 1.0, 0.8333, 0.9583, 1.0, 0.9167, 0.8333, 0.9583, 0.0, 1.0, 0.1667, 0.9167, 0.1667, 1.0, 0.3333, 1.0, 0.5, 0.9167, 0.5, 0.9167, 0.3333, 1.0, 0.6667, 1.0, 0.8333, 0.9167, 0.8333, 0.9167, 0.6667, 1.0, 0.1667, 1.0, 0.3333, 0.9167, 0.3333, 0.9167, 0.1667, 0.9167, 0.8333, 0.875, 1.0, 0.8333, 0.8333, 0.875, 0.0, 0.9167, 0.1667, 0.8333, 0.1667, 0.9167, 0.3333, 0.9167, 0.5, 0.8333, 0.5, 0.8333, 0.3333, 0.9167, 0.6667, 0.9167, 0.8333, 0.8333, 0.8333, 0.8333, 0.6667, 0.9167, 0.1667, 0.9167, 0.3333, 0.8333, 0.3333, 0.8333, 0.1667, 0.9167, 0.5, 0.9167, 0.6667, 0.8333, 0.6667, 0.8333, 0.5, 0.7917, 0.0, 0.8333, 0.1667, 0.75, 0.1667, 0.8333, 0.3333, 0.8333, 0.5, 0.75, 0.5, 0.75, 0.3333, 0.8333, 0.6667, 0.8333, 0.8333, 0.75, 0.8333, 0.75, 0.6667, 0.8333, 0.1667, 0.8333, 0.3333, 0.75, 0.3333, 0.75, 0.1667, 0.8333, 0.5, 0.8333, 0.6667, 0.75, 0.6667, 0.75, 0.5, 0.8333, 0.8333, 0.7917, 1.0, 0.75, 0.8333])
me_sphere_005.materials.append(mat_coleccionable_003)
me_sphere_005.update()
me_sphere_004 = bpy.data.meshes.new('Sphere.004')
me_sphere_004.from_pydata([(0.0, 0.1734, 0.1001), (0.0, 0.1734, -0.1001), (0.05006, 0.0867, 0.1734), (0.0867, 0.1502, 0.1001), (0.1001, 0.1734, 0.0), (0.0867, 0.1502, -0.1001), (0.05006, 0.0867, -0.1734), (0.0867, 0.05006, 0.1734), (0.1502, 0.0867, 0.1001), (0.1734, 0.1001, 0.0), (0.1502, 0.0867, -0.1001), (0.0867, 0.05006, -0.1734), (0.1001, 0.0, 0.1734), (0.1734, -5.967e-09, 0.1001), (0.2002, 0.0, 0.0), (0.1734, -5.967e-09, -0.1001), (0.1001, 0.0, -0.1734), (0.0867, -0.05006, 0.1734), (0.1502, -0.0867, 0.1001), (0.1734, -0.1001, 0.0), (0.1502, -0.0867, -0.1001), (0.0867, -0.05006, -0.1734), (0.05006, -0.0867, 0.1734), (0.0867, -0.1502, 0.1001), (0.1001, -0.1734, 0.0), (0.0867, -0.1502, -0.1001), (0.05006, -0.0867, -0.1734), (0.0, -0.1001, 0.1734), (-1.79e-08, -0.1734, 0.1001), (0.0, -0.2002, 0.0), (-1.79e-08, -0.1734, -0.1001), (0.0, -0.1001, -0.1734), (0.0, 0.0, 0.2002), (-0.05006, -0.0867, 0.1734), (-0.0867, -0.1502, 0.1001), (-0.1001, -0.1734, 0.0), (-0.0867, -0.1502, -0.1001), (-0.05006, -0.0867, -0.1734), (0.0, 0.0, -0.2002), (-0.0867, -0.05006, 0.1734), (-0.1502, -0.0867, 0.1001), (-0.1734, -0.1001, 0.0), (-0.1502, -0.0867, -0.1001), (-0.0867, -0.05006, -0.1734), (-0.1001, 0.0, 0.1734), (-0.1734, 1.79e-08, 0.1001), (-0.2002, 0.0, 0.0), (-0.1734, 1.79e-08, -0.1001), (-0.1001, 0.0, -0.1734), (-0.0867, 0.05006, 0.1734), (-0.1502, 0.0867, 0.1001), (-0.1734, 0.1001, 0.0), (-0.1502, 0.0867, -0.1001), (-0.0867, 0.05006, -0.1734), (-0.05006, 0.0867, 0.1734), (-0.0867, 0.1502, 0.1001), (-0.1001, 0.1734, 0.0), (-0.0867, 0.1502, -0.1001), (-0.05006, 0.0867, -0.1734), (0.0, 0.1001, 0.1734), (0.0, 0.2002, 0.0), (0.0, 0.1001, -0.1734)], [], [(60, 0, 3, 4), (59, 32, 2), (38, 61, 6), (1, 60, 4, 5), (0, 59, 2, 3), (61, 1, 5, 6), (38, 6, 11), (5, 4, 9, 10), (3, 2, 7, 8), (6, 5, 10, 11), (4, 3, 8, 9), (2, 32, 7), (38, 11, 16), (10, 9, 14, 15), (8, 7, 12, 13), (11, 10, 15, 16), (9, 8, 13, 14), (7, 32, 12), (15, 14, 19, 20), (13, 12, 17, 18), (16, 15, 20, 21), (14, 13, 18, 19), (12, 32, 17), (38, 16, 21), (18, 17, 22, 23), (21, 20, 25, 26), (19, 18, 23, 24), (17, 32, 22), (38, 21, 26), (20, 19, 24, 25), (26, 25, 30, 31), (24, 23, 28, 29), (22, 32, 27), (38, 26, 31), (25, 24, 29, 30), (23, 22, 27, 28), (31, 30, 36, 37), (29, 28, 34, 35), (27, 32, 33), (38, 31, 37), (30, 29, 35, 36), (28, 27, 33, 34), (37, 36, 42, 43), (35, 34, 40, 41), (33, 32, 39), (38, 37, 43), (36, 35, 41, 42), (34, 33, 39, 40), (43, 42, 47, 48), (41, 40, 45, 46), (39, 32, 44), (38, 43, 48), (42, 41, 46, 47), (40, 39, 44, 45), (46, 45, 50, 51), (44, 32, 49), (38, 48, 53), (47, 46, 51, 52), (45, 44, 49, 50), (48, 47, 52, 53), (49, 32, 54), (38, 53, 58), (52, 51, 56, 57), (50, 49, 54, 55), (53, 52, 57, 58), (51, 50, 55, 56), (38, 58, 61), (57, 56, 60, 1), (55, 54, 59, 0), (58, 57, 1, 61), (56, 55, 0, 60), (54, 32, 59)])
_uv = me_sphere_004.uv_layers.new(name='UVMap')
_uv.uv.foreach_set('vector', [0.75, 0.5, 0.75, 0.6667, 0.6667, 0.6667, 0.6667, 0.5, 0.75, 0.8333, 0.7083, 1.0, 0.6667, 0.8333, 0.7083, 0.0, 0.75, 0.1667, 0.6667, 0.1667, 0.75, 0.3333, 0.75, 0.5, 0.6667, 0.5, 0.6667, 0.3333, 0.75, 0.6667, 0.75, 0.8333, 0.6667, 0.8333, 0.6667, 0.6667, 0.75, 0.1667, 0.75, 0.3333, 0.6667, 0.3333, 0.6667, 0.1667, 0.625, 0.0, 0.6667, 0.1667, 0.5833, 0.1667, 0.6667, 0.3333, 0.6667, 0.5, 0.5833, 0.5, 0.5833, 0.3333, 0.6667, 0.6667, 0.6667, 0.8333, 0.5833, 0.8333, 0.5833, 0.6667, 0.6667, 0.1667, 0.6667, 0.3333, 0.5833, 0.3333, 0.5833, 0.1667, 0.6667, 0.5, 0.6667, 0.6667, 0.5833, 0.6667, 0.5833, 0.5, 0.6667, 0.8333, 0.625, 1.0, 0.5833, 0.8333, 0.5417, 0.0, 0.5833, 0.1667, 0.5, 0.1667, 0.5833, 0.3333, 0.5833, 0.5, 0.5, 0.5, 0.5, 0.3333, 0.5833, 0.6667, 0.5833, 0.8333, 0.5, 0.8333, 0.5, 0.6667, 0.5833, 0.1667, 0.5833, 0.3333, 0.5, 0.3333, 0.5, 0.1667, 0.5833, 0.5, 0.5833, 0.6667, 0.5, 0.6667, 0.5, 0.5, 0.5833, 0.8333, 0.5417, 1.0, 0.5, 0.8333, 0.5, 0.3333, 0.5, 0.5, 0.4167, 0.5, 0.4167, 0.3333, 0.5, 0.6667, 0.5, 0.8333, 0.4167, 0.8333, 0.4167, 0.6667, 0.5, 0.1667, 0.5, 0.3333, 0.4167, 0.3333, 0.4167, 0.1667, 0.5, 0.5, 0.5, 0.6667, 0.4167, 0.6667, 0.4167, 0.5, 0.5, 0.8333, 0.4583, 1.0, 0.4167, 0.8333, 0.4583, 0.0, 0.5, 0.1667, 0.4167, 0.1667, 0.4167, 0.6667, 0.4167, 0.8333, 0.3333, 0.8333, 0.3333, 0.6667, 0.4167, 0.1667, 0.4167, 0.3333, 0.3333, 0.3333, 0.3333, 0.1667, 0.4167, 0.5, 0.4167, 0.6667, 0.3333, 0.6667, 0.3333, 0.5, 0.4167, 0.8333, 0.375, 1.0, 0.3333, 0.8333, 0.375, 0.0, 0.4167, 0.1667, 0.3333, 0.1667, 0.4167, 0.3333, 0.4167, 0.5, 0.3333, 0.5, 0.3333, 0.3333, 0.3333, 0.1667, 0.3333, 0.3333, 0.25, 0.3333, 0.25, 0.1667, 0.3333, 0.5, 0.3333, 0.6667, 0.25, 0.6667, 0.25, 0.5, 0.3333, 0.8333, 0.2917, 1.0, 0.25, 0.8333, 0.2917, 0.0, 0.3333, 0.1667, 0.25, 0.1667, 0.3333, 0.3333, 0.3333, 0.5, 0.25, 0.5, 0.25, 0.3333, 0.3333, 0.6667, 0.3333, 0.8333, 0.25, 0.8333, 0.25, 0.6667, 0.25, 0.1667, 0.25, 0.3333, 0.1667, 0.3333, 0.1667, 0.1667, 0.25, 0.5, 0.25, 0.6667, 0.1667, 0.6667, 0.1667, 0.5, 0.25, 0.8333, 0.2083, 1.0, 0.1667, 0.8333, 0.2083, 0.0, 0.25, 0.1667, 0.1667, 0.1667, 0.25, 0.3333, 0.25, 0.5, 0.1667, 0.5, 0.1667, 0.3333, 0.25, 0.6667, 0.25, 0.8333, 0.1667, 0.8333, 0.1667, 0.6667, 0.1667, 0.1667, 0.1667, 0.3333, 0.08333, 0.3333, 0.08333, 0.1667, 0.1667, 0.5, 0.1667, 0.6667, 0.08333, 0.6667, 0.08333, 0.5, 0.1667, 0.8333, 0.125, 1.0, 0.08333, 0.8333, 0.125, 0.0, 0.1667, 0.1667, 0.08333, 0.1667, 0.1667, 0.3333, 0.1667, 0.5, 0.08333, 0.5, 0.08333, 0.3333, 0.1667, 0.6667, 0.1667, 0.8333, 0.08333, 0.8333, 0.08333, 0.6667, 0.08333, 0.1667, 0.08333, 0.3333, 0.0, 0.3333, 0.0, 0.1667, 0.08333, 0.5, 0.08333, 0.6667, 0.0, 0.6667, 0.0, 0.5, 0.08333, 0.8333, 0.04167, 1.0, 0.0, 0.8333, 0.04167, 0.0, 0.08333, 0.1667, 0.0, 0.1667, 0.08333, 0.3333, 0.08333, 0.5, 0.0, 0.5, 0.0, 0.3333, 0.08333, 0.6667, 0.08333, 0.8333, 0.0, 0.8333, 0.0, 0.6667, 1.0, 0.5, 1.0, 0.6667, 0.9167, 0.6667, 0.9167, 0.5, 1.0, 0.8333, 0.9583, 1.0, 0.9167, 0.8333, 0.9583, 0.0, 1.0, 0.1667, 0.9167, 0.1667, 1.0, 0.3333, 1.0, 0.5, 0.9167, 0.5, 0.9167, 0.3333, 1.0, 0.6667, 1.0, 0.8333, 0.9167, 0.8333, 0.9167, 0.6667, 1.0, 0.1667, 1.0, 0.3333, 0.9167, 0.3333, 0.9167, 0.1667, 0.9167, 0.8333, 0.875, 1.0, 0.8333, 0.8333, 0.875, 0.0, 0.9167, 0.1667, 0.8333, 0.1667, 0.9167, 0.3333, 0.9167, 0.5, 0.8333, 0.5, 0.8333, 0.3333, 0.9167, 0.6667, 0.9167, 0.8333, 0.8333, 0.8333, 0.8333, 0.6667, 0.9167, 0.1667, 0.9167, 0.3333, 0.8333, 0.3333, 0.8333, 0.1667, 0.9167, 0.5, 0.9167, 0.6667, 0.8333, 0.6667, 0.8333, 0.5, 0.7917, 0.0, 0.8333, 0.1667, 0.75, 0.1667, 0.8333, 0.3333, 0.8333, 0.5, 0.75, 0.5, 0.75, 0.3333, 0.8333, 0.6667, 0.8333, 0.8333, 0.75, 0.8333, 0.75, 0.6667, 0.8333, 0.1667, 0.8333, 0.3333, 0.75, 0.3333, 0.75, 0.1667, 0.8333, 0.5, 0.8333, 0.6667, 0.75, 0.6667, 0.75, 0.5, 0.8333, 0.8333, 0.7917, 1.0, 0.75, 0.8333])
me_sphere_004.materials.append(mat_coleccionable_002)
me_sphere_004.update()
me_sphere_003 = bpy.data.meshes.new('Sphere.003')
me_sphere_003.from_pydata([(0.0, 0.2541, 0.1467), (0.0, 0.2541, -0.1467), (0.07335, 0.127, 0.2541), (0.127, 0.22, 0.1467), (0.1467, 0.2541, 0.0), (0.127, 0.22, -0.1467), (0.07335, 0.127, -0.2541), (0.127, 0.07335, 0.2541), (0.22, 0.127, 0.1467), (0.2541, 0.1467, 0.0), (0.22, 0.127, -0.1467), (0.127, 0.07335, -0.2541), (0.1467, 0.0, 0.2541), (0.2541, -8.744e-09, 0.1467), (0.2934, 0.0, 0.0), (0.2541, -8.744e-09, -0.1467), (0.1467, 0.0, -0.2541), (0.127, -0.07335, 0.2541), (0.22, -0.127, 0.1467), (0.2541, -0.1467, 0.0), (0.22, -0.127, -0.1467), (0.127, -0.07335, -0.2541), (0.07335, -0.127, 0.2541), (0.127, -0.22, 0.1467), (0.1467, -0.2541, 0.0), (0.127, -0.22, -0.1467), (0.07335, -0.127, -0.2541), (0.0, -0.1467, 0.2541), (-2.623e-08, -0.2541, 0.1467), (0.0, -0.2934, 0.0), (-2.623e-08, -0.2541, -0.1467), (0.0, -0.1467, -0.2541), (0.0, 0.0, 0.2934), (-0.07335, -0.127, 0.2541), (-0.127, -0.22, 0.1467), (-0.1467, -0.2541, 0.0), (-0.127, -0.22, -0.1467), (-0.07335, -0.127, -0.2541), (0.0, 0.0, -0.2934), (-0.127, -0.07335, 0.2541), (-0.22, -0.127, 0.1467), (-0.2541, -0.1467, 0.0), (-0.22, -0.127, -0.1467), (-0.127, -0.07335, -0.2541), (-0.1467, 0.0, 0.2541), (-0.2541, 2.623e-08, 0.1467), (-0.2934, 0.0, 0.0), (-0.2541, 2.623e-08, -0.1467), (-0.1467, 0.0, -0.2541), (-0.127, 0.07335, 0.2541), (-0.22, 0.127, 0.1467), (-0.2541, 0.1467, 0.0), (-0.22, 0.127, -0.1467), (-0.127, 0.07335, -0.2541), (-0.07335, 0.127, 0.2541), (-0.127, 0.22, 0.1467), (-0.1467, 0.2541, 0.0), (-0.127, 0.22, -0.1467), (-0.07335, 0.127, -0.2541), (0.0, 0.1467, 0.2541), (0.0, 0.2934, 0.0), (0.0, 0.1467, -0.2541)], [], [(60, 0, 3, 4), (59, 32, 2), (38, 61, 6), (1, 60, 4, 5), (0, 59, 2, 3), (61, 1, 5, 6), (38, 6, 11), (5, 4, 9, 10), (3, 2, 7, 8), (6, 5, 10, 11), (4, 3, 8, 9), (2, 32, 7), (38, 11, 16), (10, 9, 14, 15), (8, 7, 12, 13), (11, 10, 15, 16), (9, 8, 13, 14), (7, 32, 12), (15, 14, 19, 20), (13, 12, 17, 18), (16, 15, 20, 21), (14, 13, 18, 19), (12, 32, 17), (38, 16, 21), (18, 17, 22, 23), (21, 20, 25, 26), (19, 18, 23, 24), (17, 32, 22), (38, 21, 26), (20, 19, 24, 25), (26, 25, 30, 31), (24, 23, 28, 29), (22, 32, 27), (38, 26, 31), (25, 24, 29, 30), (23, 22, 27, 28), (31, 30, 36, 37), (29, 28, 34, 35), (27, 32, 33), (38, 31, 37), (30, 29, 35, 36), (28, 27, 33, 34), (37, 36, 42, 43), (35, 34, 40, 41), (33, 32, 39), (38, 37, 43), (36, 35, 41, 42), (34, 33, 39, 40), (43, 42, 47, 48), (41, 40, 45, 46), (39, 32, 44), (38, 43, 48), (42, 41, 46, 47), (40, 39, 44, 45), (46, 45, 50, 51), (44, 32, 49), (38, 48, 53), (47, 46, 51, 52), (45, 44, 49, 50), (48, 47, 52, 53), (49, 32, 54), (38, 53, 58), (52, 51, 56, 57), (50, 49, 54, 55), (53, 52, 57, 58), (51, 50, 55, 56), (38, 58, 61), (57, 56, 60, 1), (55, 54, 59, 0), (58, 57, 1, 61), (56, 55, 0, 60), (54, 32, 59)])
_uv = me_sphere_003.uv_layers.new(name='UVMap')
_uv.uv.foreach_set('vector', [0.75, 0.5, 0.75, 0.6667, 0.6667, 0.6667, 0.6667, 0.5, 0.75, 0.8333, 0.7083, 1.0, 0.6667, 0.8333, 0.7083, 0.0, 0.75, 0.1667, 0.6667, 0.1667, 0.75, 0.3333, 0.75, 0.5, 0.6667, 0.5, 0.6667, 0.3333, 0.75, 0.6667, 0.75, 0.8333, 0.6667, 0.8333, 0.6667, 0.6667, 0.75, 0.1667, 0.75, 0.3333, 0.6667, 0.3333, 0.6667, 0.1667, 0.625, 0.0, 0.6667, 0.1667, 0.5833, 0.1667, 0.6667, 0.3333, 0.6667, 0.5, 0.5833, 0.5, 0.5833, 0.3333, 0.6667, 0.6667, 0.6667, 0.8333, 0.5833, 0.8333, 0.5833, 0.6667, 0.6667, 0.1667, 0.6667, 0.3333, 0.5833, 0.3333, 0.5833, 0.1667, 0.6667, 0.5, 0.6667, 0.6667, 0.5833, 0.6667, 0.5833, 0.5, 0.6667, 0.8333, 0.625, 1.0, 0.5833, 0.8333, 0.5417, 0.0, 0.5833, 0.1667, 0.5, 0.1667, 0.5833, 0.3333, 0.5833, 0.5, 0.5, 0.5, 0.5, 0.3333, 0.5833, 0.6667, 0.5833, 0.8333, 0.5, 0.8333, 0.5, 0.6667, 0.5833, 0.1667, 0.5833, 0.3333, 0.5, 0.3333, 0.5, 0.1667, 0.5833, 0.5, 0.5833, 0.6667, 0.5, 0.6667, 0.5, 0.5, 0.5833, 0.8333, 0.5417, 1.0, 0.5, 0.8333, 0.5, 0.3333, 0.5, 0.5, 0.4167, 0.5, 0.4167, 0.3333, 0.5, 0.6667, 0.5, 0.8333, 0.4167, 0.8333, 0.4167, 0.6667, 0.5, 0.1667, 0.5, 0.3333, 0.4167, 0.3333, 0.4167, 0.1667, 0.5, 0.5, 0.5, 0.6667, 0.4167, 0.6667, 0.4167, 0.5, 0.5, 0.8333, 0.4583, 1.0, 0.4167, 0.8333, 0.4583, 0.0, 0.5, 0.1667, 0.4167, 0.1667, 0.4167, 0.6667, 0.4167, 0.8333, 0.3333, 0.8333, 0.3333, 0.6667, 0.4167, 0.1667, 0.4167, 0.3333, 0.3333, 0.3333, 0.3333, 0.1667, 0.4167, 0.5, 0.4167, 0.6667, 0.3333, 0.6667, 0.3333, 0.5, 0.4167, 0.8333, 0.375, 1.0, 0.3333, 0.8333, 0.375, 0.0, 0.4167, 0.1667, 0.3333, 0.1667, 0.4167, 0.3333, 0.4167, 0.5, 0.3333, 0.5, 0.3333, 0.3333, 0.3333, 0.1667, 0.3333, 0.3333, 0.25, 0.3333, 0.25, 0.1667, 0.3333, 0.5, 0.3333, 0.6667, 0.25, 0.6667, 0.25, 0.5, 0.3333, 0.8333, 0.2917, 1.0, 0.25, 0.8333, 0.2917, 0.0, 0.3333, 0.1667, 0.25, 0.1667, 0.3333, 0.3333, 0.3333, 0.5, 0.25, 0.5, 0.25, 0.3333, 0.3333, 0.6667, 0.3333, 0.8333, 0.25, 0.8333, 0.25, 0.6667, 0.25, 0.1667, 0.25, 0.3333, 0.1667, 0.3333, 0.1667, 0.1667, 0.25, 0.5, 0.25, 0.6667, 0.1667, 0.6667, 0.1667, 0.5, 0.25, 0.8333, 0.2083, 1.0, 0.1667, 0.8333, 0.2083, 0.0, 0.25, 0.1667, 0.1667, 0.1667, 0.25, 0.3333, 0.25, 0.5, 0.1667, 0.5, 0.1667, 0.3333, 0.25, 0.6667, 0.25, 0.8333, 0.1667, 0.8333, 0.1667, 0.6667, 0.1667, 0.1667, 0.1667, 0.3333, 0.08333, 0.3333, 0.08333, 0.1667, 0.1667, 0.5, 0.1667, 0.6667, 0.08333, 0.6667, 0.08333, 0.5, 0.1667, 0.8333, 0.125, 1.0, 0.08333, 0.8333, 0.125, 0.0, 0.1667, 0.1667, 0.08333, 0.1667, 0.1667, 0.3333, 0.1667, 0.5, 0.08333, 0.5, 0.08333, 0.3333, 0.1667, 0.6667, 0.1667, 0.8333, 0.08333, 0.8333, 0.08333, 0.6667, 0.08333, 0.1667, 0.08333, 0.3333, 0.0, 0.3333, 0.0, 0.1667, 0.08333, 0.5, 0.08333, 0.6667, 0.0, 0.6667, 0.0, 0.5, 0.08333, 0.8333, 0.04167, 1.0, 0.0, 0.8333, 0.04167, 0.0, 0.08333, 0.1667, 0.0, 0.1667, 0.08333, 0.3333, 0.08333, 0.5, 0.0, 0.5, 0.0, 0.3333, 0.08333, 0.6667, 0.08333, 0.8333, 0.0, 0.8333, 0.0, 0.6667, 1.0, 0.5, 1.0, 0.6667, 0.9167, 0.6667, 0.9167, 0.5, 1.0, 0.8333, 0.9583, 1.0, 0.9167, 0.8333, 0.9583, 0.0, 1.0, 0.1667, 0.9167, 0.1667, 1.0, 0.3333, 1.0, 0.5, 0.9167, 0.5, 0.9167, 0.3333, 1.0, 0.6667, 1.0, 0.8333, 0.9167, 0.8333, 0.9167, 0.6667, 1.0, 0.1667, 1.0, 0.3333, 0.9167, 0.3333, 0.9167, 0.1667, 0.9167, 0.8333, 0.875, 1.0, 0.8333, 0.8333, 0.875, 0.0, 0.9167, 0.1667, 0.8333, 0.1667, 0.9167, 0.3333, 0.9167, 0.5, 0.8333, 0.5, 0.8333, 0.3333, 0.9167, 0.6667, 0.9167, 0.8333, 0.8333, 0.8333, 0.8333, 0.6667, 0.9167, 0.1667, 0.9167, 0.3333, 0.8333, 0.3333, 0.8333, 0.1667, 0.9167, 0.5, 0.9167, 0.6667, 0.8333, 0.6667, 0.8333, 0.5, 0.7917, 0.0, 0.8333, 0.1667, 0.75, 0.1667, 0.8333, 0.3333, 0.8333, 0.5, 0.75, 0.5, 0.75, 0.3333, 0.8333, 0.6667, 0.8333, 0.8333, 0.75, 0.8333, 0.75, 0.6667, 0.8333, 0.1667, 0.8333, 0.3333, 0.75, 0.3333, 0.75, 0.1667, 0.8333, 0.5, 0.8333, 0.6667, 0.75, 0.6667, 0.75, 0.5, 0.8333, 0.8333, 0.7917, 1.0, 0.75, 0.8333])
me_sphere_003.materials.append(mat_coleccionable)
me_sphere_003.update()
me_cube_016 = bpy.data.meshes.new('Cube.016')
me_cube_016.from_pydata([(-1.106, -1.03, -0.1798), (-1.106, -1.03, 0.1807), (-1.106, 1.03, -0.1798), (-1.106, 1.03, 0.1807), (1.106, -1.03, -0.1798), (1.106, -1.03, 0.1807), (1.106, 1.03, -0.1798), (1.106, 1.03, 0.1807)], [], [(0, 1, 3, 2), (2, 3, 7, 6), (6, 7, 5, 4), (4, 5, 1, 0), (2, 6, 4, 0), (7, 3, 1, 5)])
_uv = me_cube_016.uv_layers.new(name='UVMap')
_uv.uv.foreach_set('vector', [0.375, 0.0, 0.625, 0.0, 0.625, 0.25, 0.375, 0.25, 0.375, 0.25, 0.625, 0.25, 0.625, 0.5, 0.375, 0.5, 0.375, 0.5, 0.625, 0.5, 0.625, 0.75, 0.375, 0.75, 0.375, 0.75, 0.625, 0.75, 0.625, 1.0, 0.375, 1.0, 0.125, 0.5, 0.375, 0.5, 0.375, 0.75, 0.125, 0.75, 0.625, 0.5, 0.875, 0.5, 0.875, 0.75, 0.625, 0.75])
me_cube_016.materials.append(mat_plataforma_004)
me_cube_016.update()
me_cube_012 = bpy.data.meshes.new('Cube.012')
me_cube_012.from_pydata([(-0.5322, -0.5942, -0.2712), (-0.5322, -0.5942, 0.2727), (-0.5322, 0.5942, -0.2712), (-0.5322, 0.5942, 0.2727), (0.5322, -0.5942, -0.2712), (0.5322, -0.5942, 0.2727), (0.5322, 0.5942, -0.2712), (0.5322, 0.5942, 0.2727)], [], [(0, 1, 3, 2), (2, 3, 7, 6), (6, 7, 5, 4), (4, 5, 1, 0), (2, 6, 4, 0), (7, 3, 1, 5)])
_uv = me_cube_012.uv_layers.new(name='UVMap')
_uv.uv.foreach_set('vector', [0.375, 0.0, 0.625, 0.0, 0.625, 0.25, 0.375, 0.25, 0.375, 0.25, 0.625, 0.25, 0.625, 0.5, 0.375, 0.5, 0.375, 0.5, 0.625, 0.5, 0.625, 0.75, 0.375, 0.75, 0.375, 0.75, 0.625, 0.75, 0.625, 1.0, 0.375, 1.0, 0.125, 0.5, 0.375, 0.5, 0.375, 0.75, 0.125, 0.75, 0.625, 0.5, 0.875, 0.5, 0.875, 0.75, 0.625, 0.75])
me_cube_012.materials.append(mat_plataforma_002)
me_cube_012.update()
me_cube_003 = bpy.data.meshes.new('Cube.003')
me_cube_003.from_pydata([(-2.279, -0.9118, -0.2808), (-2.279, -0.9118, 0.2808), (-2.279, 0.9118, -0.2808), (-2.279, 0.9118, 0.2808), (2.279, -0.9118, -0.2808), (2.279, -0.9118, 0.2808), (2.279, 0.9118, -0.2808), (2.279, 0.9118, 0.2808)], [], [(0, 1, 3, 2), (2, 3, 7, 6), (6, 7, 5, 4), (4, 5, 1, 0), (2, 6, 4, 0), (7, 3, 1, 5)])
_uv = me_cube_003.uv_layers.new(name='UVMap')
_uv.uv.foreach_set('vector', [0.375, 0.0, 0.625, 0.0, 0.625, 0.25, 0.375, 0.25, 0.375, 0.25, 0.625, 0.25, 0.625, 0.5, 0.375, 0.5, 0.375, 0.5, 0.625, 0.5, 0.625, 0.75, 0.375, 0.75, 0.375, 0.75, 0.625, 0.75, 0.625, 1.0, 0.375, 1.0, 0.125, 0.5, 0.375, 0.5, 0.375, 0.75, 0.125, 0.75, 0.625, 0.5, 0.875, 0.5, 0.875, 0.75, 0.625, 0.75])
me_cube_003.materials.append(mat_plataforma_001)
me_cube_003.update()
me_cube_011 = bpy.data.meshes.new('Cube.011')
me_cube_011.from_pydata([(-0.5322, -0.5942, -0.2712), (-0.5322, -0.5942, 0.2727), (-0.5322, 0.5942, -0.2712), (-0.5322, 0.5942, 0.2727), (0.5322, -0.5942, -0.2712), (0.5322, -0.5942, 0.2727), (0.5322, 0.5942, -0.2712), (0.5322, 0.5942, 0.2727)], [], [(0, 1, 3, 2), (2, 3, 7, 6), (6, 7, 5, 4), (4, 5, 1, 0), (2, 6, 4, 0), (7, 3, 1, 5)])
_uv = me_cube_011.uv_layers.new(name='UVMap')
_uv.uv.foreach_set('vector', [0.375, 0.0, 0.625, 0.0, 0.625, 0.25, 0.375, 0.25, 0.375, 0.25, 0.625, 0.25, 0.625, 0.5, 0.375, 0.5, 0.375, 0.5, 0.625, 0.5, 0.625, 0.75, 0.375, 0.75, 0.375, 0.75, 0.625, 0.75, 0.625, 1.0, 0.375, 1.0, 0.125, 0.5, 0.375, 0.5, 0.375, 0.75, 0.125, 0.75, 0.625, 0.5, 0.875, 0.5, 0.875, 0.75, 0.625, 0.75])
me_cube_011.materials.append(mat_plataforma)
me_cube_011.update()
me_cube_018 = bpy.data.meshes.new('Cube.018')
me_cube_018.from_pydata([(-1.083, -0.04093, -0.06193), (-1.083, -0.04093, 0.06257), (-1.083, 1.261, -0.06193), (-1.083, 1.261, 0.06257), (1.051, -0.04093, -0.06193), (1.051, -0.04093, 0.06257), (1.051, 1.261, -0.06193), (1.051, 1.261, 0.06257)], [], [(0, 1, 3, 2), (2, 3, 7, 6), (6, 7, 5, 4), (4, 5, 1, 0), (2, 6, 4, 0), (7, 3, 1, 5)])
_uv = me_cube_018.uv_layers.new(name='UVMap')
_uv.uv.foreach_set('vector', [0.375, 0.0, 0.625, 0.0, 0.625, 0.25, 0.375, 0.25, 0.375, 0.25, 0.625, 0.25, 0.625, 0.5, 0.375, 0.5, 0.375, 0.5, 0.625, 0.5, 0.625, 0.75, 0.375, 0.75, 0.375, 0.75, 0.625, 0.75, 0.625, 1.0, 0.375, 1.0, 0.125, 0.5, 0.375, 0.5, 0.375, 0.75, 0.125, 0.75, 0.625, 0.5, 0.875, 0.5, 0.875, 0.75, 0.625, 0.75])
me_cube_018.materials.append(mat_plataforma_005)
me_cube_018.update()
me_cube_025 = bpy.data.meshes.new('Cube.025')
me_cube_025.from_pydata([(-2.387, -0.1426, 0.917), (-1.732, -0.1426, 0.917), (-2.38, -0.1426, 0.6436), (-1.732, -0.1426, 0.6429), (-2.387, 0.6891, 0.917), (-1.732, 0.6891, 0.917), (-2.38, 0.6891, 0.6436), (-1.732, 0.6891, 0.6429), (1.607, -0.1426, 2.058), (1.608, -0.1426, 2.332), (1.607, 0.6891, 2.058), (1.608, 0.6891, 2.332), (2.328, -0.1426, 2.056), (2.328, -0.1426, 2.33), (2.328, 0.6891, 2.056), (2.328, 0.6891, 2.33), (1.607, -1.001, 2.058), (1.608, -1.001, 2.332), (2.328, -1.001, 2.056), (2.328, -1.001, 2.33), (-1.701, -0.1426, 3.404), (-1.701, -0.1426, 3.678), (-1.701, -1.001, 3.404), (-1.701, -1.001, 3.678), (-2.369, -0.1426, 3.405), (-2.368, -0.1426, 3.68), (-2.369, -1.001, 3.405), (-2.368, -1.001, 3.68)], [], [(1, 3, 8, 9), (1, 0, 2, 3), (7, 6, 4, 5), (0, 1, 5, 4), (2, 0, 4, 6), (3, 2, 6, 7), (11, 9, 13, 15), (5, 1, 9, 11), (7, 5, 11, 10), (3, 7, 10, 8), (13, 12, 14, 15), (10, 11, 15, 14), (8, 10, 14, 12), (13, 9, 17, 19), (17, 16, 18, 19), (12, 13, 19, 18), (8, 12, 18, 16), (16, 17, 23, 22), (20, 22, 26, 24), (8, 16, 22, 20), (9, 8, 20, 21), (17, 9, 21, 23), (25, 24, 26, 27), (22, 23, 27, 26), (23, 21, 25, 27), (21, 20, 24, 25)])
_uv = me_cube_025.uv_layers.new(name='UVMap')
_uv.uv.foreach_set('vector', [0.625, 0.5, 0.4375, 0.25, 0.4375, 0.25, 0.625, 0.5, 0.625, 0.5, 0.625, 0.25, 0.5, 0.25, 0.4375, 0.25, 0.4375, 0.25, 0.5, 0.25, 0.625, 0.25, 0.625, 0.5, 0.875, 0.5, 0.625, 0.5, 0.625, 0.5, 0.875, 0.5, 0.5, 0.25, 0.625, 0.25, 0.625, 0.25, 0.5, 0.25, 0.4375, 0.25, 0.5, 0.25, 0.5, 0.25, 0.4375, 0.25, 0.625, 0.5, 0.625, 0.5, 0.625, 0.5, 0.625, 0.5, 0.625, 0.5, 0.625, 0.5, 0.625, 0.5, 0.625, 0.5, 0.4375, 0.25, 0.625, 0.5, 0.625, 0.5, 0.4375, 0.25, 0.4375, 0.25, 0.4375, 0.25, 0.4375, 0.25, 0.4375, 0.25, 0.625, 0.5, 0.4375, 0.25, 0.4375, 0.25, 0.625, 0.5, 0.4375, 0.25, 0.625, 0.5, 0.625, 0.5, 0.4375, 0.25, 0.4375, 0.25, 0.4375, 0.25, 0.4375, 0.25, 0.4375, 0.25, 0.625, 0.5, 0.625, 0.5, 0.625, 0.5, 0.625, 0.5, 0.625, 0.5, 0.4375, 0.25, 0.4375, 0.25, 0.625, 0.5, 0.4375, 0.25, 0.625, 0.5, 0.625, 0.5, 0.4375, 0.25, 0.4375, 0.25, 0.4375, 0.25, 0.4375, 0.25, 0.4375, 0.25, 0.4375, 0.25, 0.625, 0.5, 0.625, 0.5, 0.4375, 0.25, 0.4375, 0.25, 0.4375, 0.25, 0.4375, 0.25, 0.4375, 0.25, 0.4375, 0.25, 0.4375, 0.25, 0.4375, 0.25, 0.4375, 0.25, 0.625, 0.5, 0.4375, 0.25, 0.4375, 0.25, 0.625, 0.5, 0.625, 0.5, 0.625, 0.5, 0.625, 0.5, 0.625, 0.5, 0.625, 0.5, 0.4375, 0.25, 0.4375, 0.25, 0.625, 0.5, 0.4375, 0.25, 0.625, 0.5, 0.625, 0.5, 0.4375, 0.25, 0.625, 0.5, 0.625, 0.5, 0.625, 0.5, 0.625, 0.5, 0.625, 0.5, 0.4375, 0.25, 0.4375, 0.25, 0.625, 0.5])
me_cube_025.materials.append(mat_suelo_002)
me_cube_025.update()
me_cube_005 = bpy.data.meshes.new('Cube.005')
me_cube_005.from_pydata([(1.86, -1.0, -1.0), (-2.6, -1.0, 1.015), (1.86, -0.1426, -1.0), (-2.6, -0.1426, 1.015), (2.575, -1.0, -1.0), (-1.886, -1.0, 1.015), (2.575, -0.1426, -1.0), (-1.886, -0.1426, 1.015), (-2.593, -0.1426, 0.7128), (-2.593, -1.0, 0.7128), (-1.887, -0.1426, 0.712), (-1.887, -1.0, 0.712), (-2.6, 0.6891, 1.015), (-1.886, 0.6891, 1.015), (-2.593, 0.6891, 0.7128), (-1.887, 0.6891, 0.712), (1.751, -0.1426, 2.279), (1.752, -0.1426, 2.582), (1.751, 0.6891, 2.279), (1.752, 0.6891, 2.582), (2.536, -0.1426, 2.277), (2.536, -0.1426, 2.58), (2.536, 0.6891, 2.277), (2.536, 0.6891, 2.58), (1.751, -1.001, 2.279), (1.752, -1.001, 2.582), (2.536, -1.001, 2.277), (2.536, -1.001, 2.58), (-1.853, -0.1426, 3.876), (-1.852, -0.1426, 4.179), (-1.853, -1.001, 3.876), (-1.852, -1.001, 4.179), (-2.58, -0.1426, 3.877), (-2.58, -0.1426, 4.181), (-2.58, -1.001, 3.877), (-2.58, -1.001, 4.181)], [], [(7, 10, 16, 17), (6, 7, 5, 4), (5, 1, 9, 11), (2, 6, 4, 0), (7, 3, 1, 5), (11, 9, 8, 10), (0, 11, 10, 2), (2, 10, 7, 6), (4, 5, 11, 0), (15, 14, 12, 13), (3, 7, 13, 12), (10, 8, 14, 15), (19, 17, 21, 23), (13, 7, 17, 19), (15, 13, 19, 18), (10, 15, 18, 16), (21, 20, 22, 23), (18, 19, 23, 22), (16, 18, 22, 20), (21, 17, 25, 27), (25, 24, 26, 27), (20, 21, 27, 26), (16, 20, 26, 24), (24, 25, 31, 30), (28, 30, 34, 32), (16, 24, 30, 28), (17, 16, 28, 29), (25, 17, 29, 31), (33, 32, 34, 35), (30, 31, 35, 34), (31, 29, 33, 35), (29, 28, 32, 33), (9, 1, 3, 12, 14, 8)])
_uv = me_cube_005.uv_layers.new(name='UVMap')
_uv.uv.foreach_set('vector', [0.625, 0.5, 0.4375, 0.25, 0.4375, 0.25, 0.625, 0.5, 0.375, 0.5, 0.625, 0.5, 0.625, 0.75, 0.375, 0.75, 0.625, 0.75, 0.625, 1.0, 0.5, 1.0, 0.4375, 1.0, 0.125, 0.5, 0.375, 0.5, 0.375, 0.75, 0.125, 0.75, 0.625, 0.5, 0.875, 0.5, 0.875, 0.75, 0.625, 0.75, 0.4375, 0.0, 0.5, 0.0, 0.5, 0.25, 0.4375, 0.25, 0.375, 0.0, 0.4375, 0.0, 0.4375, 0.25, 0.375, 0.25, 0.375, 0.25, 0.4375, 0.25, 0.625, 0.5, 0.375, 0.5, 0.375, 0.75, 0.625, 0.75, 0.4375, 1.0, 0.375, 1.0, 0.4375, 0.25, 0.5, 0.25, 0.625, 0.25, 0.625, 0.5, 0.875, 0.5, 0.625, 0.5, 0.625, 0.5, 0.875, 0.5, 0.4375, 0.25, 0.5, 0.25, 0.5, 0.25, 0.4375, 0.25, 0.625, 0.5, 0.625, 0.5, 0.625, 0.5, 0.625, 0.5, 0.625, 0.5, 0.625, 0.5, 0.625, 0.5, 0.625, 0.5, 0.4375, 0.25, 0.625, 0.5, 0.625, 0.5, 0.4375, 0.25, 0.4375, 0.25, 0.4375, 0.25, 0.4375, 0.25, 0.4375, 0.25, 0.625, 0.5, 0.4375, 0.25, 0.4375, 0.25, 0.625, 0.5, 0.4375, 0.25, 0.625, 0.5, 0.625, 0.5, 0.4375, 0.25, 0.4375, 0.25, 0.4375, 0.25, 0.4375, 0.25, 0.4375, 0.25, 0.625, 0.5, 0.625, 0.5, 0.625, 0.5, 0.625, 0.5, 0.625, 0.5, 0.4375, 0.25, 0.4375, 0.25, 0.625, 0.5, 0.4375, 0.25, 0.625, 0.5, 0.625, 0.5, 0.4375, 0.25, 0.4375, 0.25, 0.4375, 0.25, 0.4375, 0.25, 0.4375, 0.25, 0.4375, 0.25, 0.625, 0.5, 0.625, 0.5, 0.4375, 0.25, 0.4375, 0.25, 0.4375, 0.25, 0.4375, 0.25, 0.4375, 0.25, 0.4375, 0.25, 0.4375, 0.25, 0.4375, 0.25, 0.4375, 0.25, 0.625, 0.5, 0.4375, 0.25, 0.4375, 0.25, 0.625, 0.5, 0.625, 0.5, 0.625, 0.5, 0.625, 0.5, 0.625, 0.5, 0.625, 0.5, 0.4375, 0.25, 0.4375, 0.25, 0.625, 0.5, 0.4375, 0.25, 0.625, 0.5, 0.625, 0.5, 0.4375, 0.25, 0.625, 0.5, 0.625, 0.5, 0.625, 0.5, 0.625, 0.5, 0.625, 0.5, 0.4375, 0.25, 0.4375, 0.25, 0.625, 0.5, 0.5, 0.0, 0.875, 0.75, 0.875, 0.5, 0.625, 0.25, 0.5, 0.25, 0.5, 0.25])
me_cube_005.materials.append(mat_suelo)
me_cube_005.update()
me_cube_021 = bpy.data.meshes.new('Cube.021')
me_cube_021.from_pydata([(-0.1231, -0.1231, -0.1231), (-0.1231, -0.1231, 0.1231), (-0.1231, 0.1231, -0.1231), (-0.1231, 0.1231, 0.1231), (0.1231, -0.1231, -0.1231), (0.1231, -0.1231, 0.1231), (0.1231, 0.1231, -0.1231), (0.1231, 0.1231, 0.1231)], [], [(0, 1, 3, 2), (2, 3, 7, 6), (6, 7, 5, 4), (4, 5, 1, 0), (2, 6, 4, 0), (7, 3, 1, 5)])
_uv = me_cube_021.uv_layers.new(name='UVMap')
_uv.uv.foreach_set('vector', [0.375, 0.0, 0.625, 0.0, 0.625, 0.25, 0.375, 0.25, 0.375, 0.25, 0.625, 0.25, 0.625, 0.5, 0.375, 0.5, 0.375, 0.5, 0.625, 0.5, 0.625, 0.75, 0.375, 0.75, 0.375, 0.75, 0.625, 0.75, 0.625, 1.0, 0.375, 1.0, 0.125, 0.5, 0.375, 0.5, 0.375, 0.75, 0.125, 0.75, 0.625, 0.5, 0.875, 0.5, 0.875, 0.75, 0.625, 0.75])
me_cube_021.materials.append(mat_palanca)
me_cube_021.update()
me_cube_010 = bpy.data.meshes.new('Cube.010')
me_cube_010.from_pydata([(-0.5419, -0.4867, -0.6249), (-0.5419, -0.4867, -0.146), (-0.5419, 2.167, -0.6249), (-0.5419, 2.167, -0.146), (0.5419, -0.4867, -0.6249), (0.5419, -0.4867, -0.146), (0.5419, 2.167, -0.6249), (0.5419, 2.167, -0.146), (-0.5419, 1.216, -0.6249), (-0.5419, 1.216, -0.146), (0.5419, 1.216, -0.6249), (0.5419, 1.216, -0.146), (-5.636, 1.216, -0.146), (-5.636, 2.167, -0.146), (-5.636, 2.167, -0.6249), (-5.636, 1.216, -0.6249), (-4.814, 2.167, -0.6249), (-4.814, 2.167, -0.146), (-4.814, 1.216, -0.6249), (-4.814, 1.216, -0.146), (-5.636, -1.692, -0.146), (-5.636, -1.692, -0.6249), (-4.814, -1.692, -0.6249), (-4.814, -1.692, -0.146), (-5.636, -6.106, -0.146), (-5.636, -6.106, -0.6249), (-4.814, -6.106, -0.6249), (-4.814, -6.106, -0.146), (-6.384, -1.692, -0.146), (-6.384, -1.692, -0.6249), (-6.384, -6.106, -0.146), (-6.384, -6.106, -0.6249), (-3.997, -1.692, -0.146), (-3.997, -1.692, -0.6249), (-3.997, -6.106, -0.146), (-3.997, -6.106, -0.6249), (-4.405, -6.106, -0.6249), (-4.405, -6.106, -0.146), (-4.405, -1.692, -0.146), (-4.405, -1.692, -0.6249), (-3.997, -1.692, 1.391), (-3.997, -6.106, 1.391), (-4.405, -1.692, 1.391), (-4.405, -6.106, 1.391), (-3.997, -1.692, 1.818), (-3.997, -6.106, 1.818), (-4.405, -1.692, 1.818), (-4.405, -6.106, 1.818), (-0.529, -1.692, 1.391), (-0.529, -6.106, 1.391), (-0.529, -1.692, 1.818), (-0.529, -6.106, 1.818)], [], [(17, 16, 14, 13), (2, 3, 7, 6), (10, 11, 5, 4), (4, 5, 1, 0), (8, 10, 4, 0), (11, 9, 1, 5), (7, 3, 9, 11), (2, 6, 10, 8), (6, 7, 11, 10), (0, 1, 9, 8), (15, 12, 13, 14), (16, 18, 15, 14), (12, 15, 21, 20), (19, 17, 13, 12), (9, 3, 17, 19), (8, 9, 19, 18), (2, 8, 18, 16), (3, 2, 16, 17), (15, 18, 22, 21), (18, 19, 23, 22), (19, 12, 20, 23), (20, 21, 29, 28), (37, 36, 35, 34), (21, 22, 26, 25), (23, 20, 24, 27), (28, 29, 31, 30), (24, 20, 28, 30), (25, 24, 30, 31), (21, 25, 31, 29), (33, 32, 34, 35), (39, 38, 32, 33), (36, 39, 33, 35), (37, 34, 41, 43), (25, 26, 27, 24), (23, 27, 37, 38), (26, 22, 39, 36), (22, 23, 38, 39), (27, 26, 36, 37), (43, 41, 45, 47), (34, 32, 40, 41), (38, 37, 43, 42), (32, 38, 42, 40), (46, 47, 45, 44), (41, 40, 48, 49), (42, 43, 47, 46), (40, 42, 46, 44), (49, 48, 50, 51), (40, 44, 50, 48), (45, 41, 49, 51), (44, 45, 51, 50)])
me_cube_010.polygons.foreach_set('material_index', [0, 0, 0, 0, 0, 0, 0, 0, 0, 0, 0, 0, 0, 0, 0, 0, 0, 0, 0, 0, 0, 1, 1, 0, 0, 1, 0, 1, 0, 1, 1, 0, 1, 1, 0, 0, 1, 1, 1, 1, 1, 1, 0, 0, 1, 1, 0, 1, 1, 0])
_uv = me_cube_010.uv_layers.new(name='UVMap')
_uv.uv.foreach_set('vector', [0.625, 0.25, 0.375, 0.25, 0.375, 0.25, 0.625, 0.25, 0.375, 0.25, 0.625, 0.25, 0.625, 0.5, 0.375, 0.5, 0.375, 0.5725, 0.625, 0.5725, 0.625, 0.75, 0.375, 0.75, 0.375, 0.75, 0.625, 0.75, 0.625, 1.0, 0.375, 1.0, 0.125, 0.5725, 0.375, 0.5725, 0.375, 0.75, 0.125, 0.75, 0.625, 0.5725, 0.875, 0.5725, 0.875, 0.75, 0.625, 0.75, 0.625, 0.5, 0.875, 0.5, 0.875, 0.5725, 0.625, 0.5725, 0.125, 0.5, 0.375, 0.5, 0.375, 0.5725, 0.125, 0.5725, 0.375, 0.5, 0.625, 0.5, 0.625, 0.5725, 0.375, 0.5725, 0.375, 0.0, 0.625, 0.0, 0.625, 0.1775, 0.375, 0.1775, 0.375, 0.1775, 0.625, 0.1775, 0.625, 0.25, 0.375, 0.25, 0.125, 0.5, 0.125, 0.5725, 0.125, 0.5725, 0.125, 0.5, 0.625, 0.1775, 0.375, 0.1775, 0.375, 0.1775, 0.625, 0.1775, 0.875, 0.5725, 0.875, 0.5, 0.875, 0.5, 0.875, 0.5725, 0.875, 0.5725, 0.875, 0.5, 0.875, 0.5, 0.875, 0.5725, 0.375, 0.1775, 0.625, 0.1775, 0.625, 0.1775, 0.375, 0.1775, 0.125, 0.5, 0.125, 0.5725, 0.125, 0.5725, 0.125, 0.5, 0.625, 0.25, 0.375, 0.25, 0.375, 0.25, 0.625, 0.25, 0.125, 0.5725, 0.125, 0.5725, 0.125, 0.5725, 0.125, 0.5725, 0.375, 0.1775, 0.625, 0.1775, 0.625, 0.1775, 0.375, 0.1775, 0.875, 0.5725, 0.875, 0.5725, 0.875, 0.5725, 0.875, 0.5725, 0.625, 0.1775, 0.375, 0.1775, 0.375, 0.1775, 0.625, 0.1775, 0.0, 0.0, 0.0, 0.0, 0.0, 0.0, 0.0, 0.0, 0.125, 0.5725, 0.125, 0.5725, 0.125, 0.5725, 0.125, 0.5725, 0.875, 0.5725, 0.875, 0.5725, 0.875, 0.5725, 0.875, 0.5725, 0.625, 0.1775, 0.375, 0.1775, 0.375, 0.1775, 0.625, 0.1775, 0.875, 0.5725, 0.875, 0.5725, 0.875, 0.5725, 0.875, 0.5725, 0.0, 0.0, 0.0, 0.0, 0.0, 0.0, 0.0, 0.0, 0.125, 0.5725, 0.125, 0.5725, 0.125, 0.5725, 0.125, 0.5725, 0.375, 0.1775, 0.625, 0.1775, 0.625, 0.1775, 0.375, 0.1775, 0.375, 0.1775, 0.625, 0.1775, 0.625, 0.1775, 0.375, 0.1775, 0.125, 0.5725, 0.125, 0.5725, 0.125, 0.5725, 0.125, 0.5725, 0.0, 0.0, 0.0, 0.0, 0.0, 0.0, 0.0, 0.0, 0.125, 0.5725, 0.125, 0.5725, 0.0, 0.0, 0.875, 0.5725, 0.875, 0.5725, 0.875, 0.5725, 0.875, 0.5725, 0.875, 0.5725, 0.125, 0.5725, 0.125, 0.5725, 0.125, 0.5725, 0.125, 0.5725, 0.375, 0.1775, 0.625, 0.1775, 0.625, 0.1775, 0.375, 0.1775, 0.0, 0.0, 0.0, 0.0, 0.0, 0.0, 0.0, 0.0, 0.0, 0.0, 0.0, 0.0, 0.0, 0.0, 0.0, 0.0, 0.625, 0.1775, 0.625, 0.1775, 0.625, 0.1775, 0.625, 0.1775, 0.875, 0.5725, 0.875, 0.5725, 0.875, 0.5725, 0.875, 0.5725, 0.625, 0.1775, 0.625, 0.1775, 0.625, 0.1775, 0.625, 0.1775, 0.875, 0.5725, 0.875, 0.5725, 0.875, 0.5725, 0.875, 0.5725, 0.625, 0.1775, 0.625, 0.1775, 0.625, 0.1775, 0.625, 0.1775, 0.875, 0.5725, 0.875, 0.5725, 0.875, 0.5725, 0.875, 0.5725, 0.625, 0.1775, 0.625, 0.1775, 0.625, 0.1775, 0.625, 0.1775, 0.625, 0.1775, 0.625, 0.1775, 0.625, 0.1775, 0.625, 0.1775, 0.625, 0.1775, 0.625, 0.1775, 0.625, 0.1775, 0.625, 0.1775, 0.0, 0.0, 0.0, 0.0, 0.0, 0.0, 0.0, 0.0, 0.875, 0.5725, 0.875, 0.5725, 0.875, 0.5725, 0.875, 0.5725])
me_cube_010.materials.append(mat_suelo)
me_cube_010.materials.append(mat_pared)
me_cube_010.update()
me_cube_006 = bpy.data.meshes.new('Cube.006')
me_cube_006.from_pydata([(-2.138, -1.637, -1.194), (-2.938, -1.625, 0.648), (-2.138, 2.305, -1.194), (1.991, -1.637, -1.194), (1.982, -1.631, 0.648), (1.303, 2.305, -1.194), (-2.138, 1.069, -1.194), (-2.138, -0.3395, -1.194), (-2.936, 1.078, 0.648), (1.991, -0.3395, -1.194), (1.303, 1.069, -1.194), (1.99, 1.087, 0.648), (-2.138, 1.076, 0.648), (-2.138, 2.305, 0.648), (1.991, -0.3395, 0.648), (1.991, -1.637, 0.648), (-2.138, -1.637, 0.648), (-2.138, -0.3395, 0.648), (-2.154, 2.288, 3.467), (1.99, -1.625, 3.467), (1.99, 2.288, 3.467), (-2.136, 1.087, 3.467), (1.99, 1.087, 3.467), (-2.139, -0.4377, 3.467), (1.315, 1.067, 5.433), (1.323, 2.288, 3.467), (1.312, -0.4167, 3.465), (1.306, -0.4437, 5.433), (-2.144, -0.4406, 5.432), (1.99, 1.087, 1.396), (1.99, 2.288, 1.396), (-2.136, 2.288, 1.396), (-2.136, 1.087, 1.396), (-2.138, -1.637, 1.401), (-2.938, -1.625, 1.401), (-2.935, 2.305, 0.648), (-2.935, 2.305, -1.194), (-2.935, 1.069, -1.194), (-2.937, -0.3413, 1.407), (-2.138, -0.3483, 1.407), (1.986, -1.634, 0.648), (1.986, -1.628, 1.408), (1.99, -0.431, 3.467), (1.988, -0.4163, 1.402), (1.317, -1.631, 3.461), (-2.157, 1.059, 5.433), (1.318, 1.087, 3.466), (-2.149, -3.289, 5.431), (-1.522, -3.289, 5.431), (-2.149, -1.627, 5.431), (-1.522, -1.627, 5.431), (-2.149, -3.289, -1.159), (-1.522, -3.289, -1.159), (-2.149, -1.627, -1.159), (-1.522, -1.627, -1.159), (-2.149, -1.627, 4.0), (-1.522, -1.627, 4.0), (-2.149, -3.289, 4.0), (-1.522, -3.289, 4.0), (-1.523, -0.4428, 5.432), (-1.52, -0.4379, 4.004), (-2.144, -0.4406, 4.006), (1.31, -0.4241, 4.01), (-2.141, 1.079, 4.011), (1.317, 1.081, 4.011)], [(43, 42)], [(2, 6, 37, 36), (9, 14, 15, 3), (3, 15, 16, 0), (7, 9, 3, 0), (2, 5, 10, 6), (17, 14, 9, 7), (0, 16, 17, 7), (12, 6, 10), (30, 31, 18, 25, 20), (41, 43, 29, 22, 42, 19), (1, 8, 17, 16), (12, 11, 14, 17), (31, 32, 21, 18), (29, 30, 20, 22), (33, 41, 19, 44), (59, 27, 24, 45, 28), (61, 60, 62, 27, 59, 28), (64, 63, 45, 24), (2, 13, 5), (12, 10, 5, 13), (1, 16, 33, 34), (8, 1, 34, 38), (29, 32, 31, 30), (8, 12, 17), (37, 8, 35, 36), (12, 13, 35, 8), (6, 12, 8, 37), (13, 2, 36, 35), (12, 39, 38, 8), (33, 16, 17, 12, 39), (39, 33, 34, 38), (15, 40, 4, 41, 33, 16), (15, 14, 11, 29, 43, 41, 4, 40), (26, 42, 19, 44), (39, 26, 44, 33), (46, 26, 42, 22), (26, 23, 39), (11, 12, 32, 29), (32, 12, 39, 23, 21), (63, 61, 28, 45), (62, 64, 24, 27), (25, 46, 22, 20), (47, 48, 50, 49), (55, 56, 54, 53), (53, 54, 52, 51), (57, 58, 48, 47), (55, 53, 51, 57), (56, 50, 48, 58), (54, 56, 58, 52), (49, 55, 57, 47), (51, 52, 58, 57), (49, 50, 59, 28), (28, 59, 60, 61), (56, 55, 61, 60), (55, 49, 28, 61), (50, 56, 60, 59), (18, 21, 46, 25), (26, 46, 64, 62), (21, 23, 61, 63), (46, 21, 63, 64), (23, 26, 62, 60, 61)])
me_cube_006.polygons.foreach_set('material_index', [0, 1, 1, 0, 0, 1, 1, 1, 1, 1, 0, 0, 1, 1, 1, 0, 1, 1, 1, 0, 1, 1, 0, 0, 1, 0, 1, 1, 0, 1, 0, 1, 1, 0, 0, 0, 1, 1, 1, 1, 1, 0, 0, 1, 1, 1, 1, 1, 1, 1, 1, 0, 1, 1, 1, 1, 0, 1, 1, 1, 1])
_uv = me_cube_006.uv_layers.new(name='UVMap')
_uv.uv.foreach_set('vector', [0.125, 0.5, 0.125, 0.5833, 0.125, 0.5833, 0.125, 0.5, 0.375, 0.6667, 0.625, 0.6667, 0.625, 0.75, 0.375, 0.75, 0.375, 0.75, 0.625, 0.75, 0.625, 1.0, 0.375, 1.0, 0.125, 0.6667, 0.375, 0.6667, 0.375, 0.75, 0.125, 0.75, 0.125, 0.5, 0.375, 0.5, 0.375, 0.5833, 0.125, 0.5833, 0.625, 0.08333, 0.625, 0.6667, 0.375, 0.6667, 0.375, 0.08333, 0.375, 0.0, 0.625, 0.0, 0.625, 0.08333, 0.375, 0.08333, 0.625, 0.1667, 0.375, 0.1667, 0.375, 0.5833, 0.625, 0.5, 0.875, 0.5, 0.8125, 0.5, 0.75, 0.5, 0.625, 0.5, 0.625, 0.75, 0.625, 0.6875, 0.625, 0.625, 0.625, 0.6667, 0.625, 0.7083, 0.625, 0.75, 0.875, 0.75, 0.875, 0.6667, 0.875, 0.6667, 0.875, 0.75, 0.75, 0.6667, 0.625, 0.6667, 0.625, 0.6667, 0.875, 0.6667, 0.875, 0.5, 0.875, 0.5833, 0.875, 0.5833, 0.875, 0.5, 0.625, 0.5833, 0.625, 0.5, 0.625, 0.5, 0.625, 0.5833, 0.625, 1.0, 0.625, 0.75, 0.625, 0.75, 0.625, 0.875, 0.0, 0.0, 0.0, 0.0, 0.0, 0.0, 0.0, 0.0, 0.0, 0.0, 0.875, 0.6667, 0.7812, 0.625, 0.6875, 0.5833, 0.6875, 0.5833, 0.7812, 0.625, 0.875, 0.6667, 0.7206, 0.5392, 0.2329, 0.1597, 0.8412, 0.5766, 0.7188, 0.5417, 0.375, 0.25, 0.625, 0.25, 0.375, 0.5, 0.0, 0.0, 0.0, 0.0, 0.0, 0.0, 0.0, 0.0, 0.875, 0.75, 0.875, 0.75, 0.875, 0.75, 0.875, 0.75, 0.875, 0.6667, 0.875, 0.75, 0.875, 0.75, 0.875, 0.7083, 0.625, 0.5833, 0.875, 0.5833, 0.875, 0.5, 0.625, 0.5, 0.875, 0.6667, 0.75, 0.6667, 0.875, 0.6667, 0.375, 0.1667, 0.625, 0.1667, 0.625, 0.25, 0.375, 0.25, 0.0, 0.0, 0.0, 0.0, 0.0, 0.0, 0.0, 0.0, 0.375, 0.1667, 0.625, 0.1667, 0.625, 0.1667, 0.375, 0.1667, 0.625, 0.25, 0.375, 0.25, 0.375, 0.25, 0.625, 0.25, 0.0, 0.0, 0.0, 0.0, 0.0, 0.0, 0.0, 0.0, 0.0, 0.0, 0.0, 0.0, 0.0, 0.0, 0.0, 0.0, 0.0, 0.0, 0.0, 0.0, 0.0, 0.0, 0.0, 0.0, 0.0, 0.0, 0.625, 0.75, 0.625, 0.75, 0.625, 0.75, 0.625, 0.75, 0.625, 1.0, 0.625, 1.0, 0.625, 0.75, 0.625, 0.6667, 0.625, 0.5833, 0.625, 0.625, 0.625, 0.6875, 0.625, 0.75, 0.625, 0.75, 0.625, 0.75, 0.0, 0.0, 0.0, 0.0, 0.0, 0.0, 0.0, 0.0, 0.0, 0.0, 0.0, 0.0, 0.0, 0.0, 0.0, 0.0, 0.0, 0.0, 0.0, 0.0, 0.0, 0.0, 0.0, 0.0, 0.0, 0.0, 0.875, 0.6667, 0.0, 0.0, 0.625, 0.6667, 0.75, 0.6667, 0.875, 0.5833, 0.625, 0.5833, 0.0, 0.0, 0.0, 0.0, 0.0, 0.0, 0.0, 0.0, 0.0, 0.0, 0.2329, 0.1597, 0.875, 0.6667, 0.875, 0.6667, 0.8412, 0.5766, 0.6875, 0.5833, 0.7206, 0.5392, 0.7188, 0.5417, 0.6875, 0.5833, 0.0, 0.0, 0.0, 0.0, 0.0, 0.0, 0.0, 0.0, 0.375, 0.0, 0.625, 0.0, 0.625, 0.25, 0.375, 0.25, 0.375, 0.3039, 0.625, 0.3039, 0.625, 0.5, 0.375, 0.5, 0.375, 0.5, 0.625, 0.5, 0.625, 0.75, 0.375, 0.75, 0.375, 0.9461, 0.625, 0.9461, 0.625, 1.0, 0.375, 1.0, 0.1789, 0.5, 0.375, 0.5, 0.375, 0.75, 0.1789, 0.75, 0.8211, 0.5, 0.875, 0.5, 0.875, 0.75, 0.8211, 0.75, 0.625, 0.5, 0.8211, 0.5, 0.8211, 0.75, 0.625, 0.75, 0.125, 0.5, 0.1789, 0.5, 0.1789, 0.75, 0.125, 0.75, 0.375, 0.75, 0.625, 0.75, 0.625, 0.9461, 0.375, 0.9461, 0.375, 0.25, 0.625, 0.25, 0.625, 0.25, 0.375, 0.25, 0.375, 0.25, 0.625, 0.25, 0.625, 0.3039, 0.375, 0.3039, 0.625, 0.3039, 0.375, 0.3039, 0.375, 0.3039, 0.625, 0.3039, 0.1789, 0.5, 0.125, 0.5, 0.125, 0.5, 0.1789, 0.5, 0.875, 0.5, 0.8211, 0.5, 0.8211, 0.5, 0.875, 0.5, 0.8125, 0.5, 0.0, 0.0, 0.0, 0.0, 0.75, 0.5, 0.6875, 0.5833, 0.7213, 0.5383, 0.7206, 0.5392, 0.6875, 0.5833, 0.0, 0.0, 0.875, 0.6667, 0.875, 0.6667, 0.2329, 0.1597, 0.7213, 0.5383, 0.0, 0.0, 0.2329, 0.1597, 0.7206, 0.5392, 0.875, 0.6667, 0.6875, 0.5833, 0.6875, 0.5833, 0.7812, 0.625, 0.875, 0.6667])
me_cube_006.materials.append(mat_suelo)
me_cube_006.materials.append(mat_pared)
me_cube_006.update()
me_cube_004 = bpy.data.meshes.new('Cube.004')
me_cube_004.from_pydata([(-4.987, -2.972, -0.2808), (-4.987, -2.972, 0.2808), (-4.987, 2.561, -0.2808), (-4.987, 2.561, 0.2808), (4.987, -2.972, -0.2808), (4.987, -2.972, 0.2808), (4.987, 2.561, -0.2808), (4.987, 2.561, 0.2808), (1.662, 2.561, -0.2808), (-3.468, 2.561, -0.2808), (-3.468, 2.561, 0.2808), (1.662, 2.561, 0.2808), (-3.468, -2.972, -0.2808), (1.662, -2.972, -0.2808), (1.662, -2.972, 0.2808), (-3.468, -2.972, 0.2808), (-4.987, 0.8687, -0.2808), (-4.987, 0.8687, 0.2808), (4.987, 0.8687, -0.2808), (4.987, 0.8687, 0.2808), (1.662, 0.8687, 0.2808), (-4.162, 0.8687, 0.2808), (-3.468, 0.8687, -0.2808), (1.662, 0.8687, -0.2808), (-3.468, -2.972, 5.459), (-4.987, -2.972, 5.459), (1.662, -2.972, 5.459), (1.662, 0.8687, 5.459), (-3.468, 0.8687, 5.459), (-4.987, 0.8687, 5.459), (-3.468, -2.972, 4.927), (-4.987, -2.972, 4.927), (1.662, 0.8687, 4.927), (1.662, -2.972, 4.927), (-4.987, 0.8687, 4.927), (-4.162, 0.8687, 4.927), (-3.468, -4.742, 4.927), (-3.468, -4.742, 5.459), (-4.987, -4.742, 5.459), (1.662, -4.742, 5.459), (-4.987, -4.742, 4.927), (1.662, -4.742, 4.927), (-4.987, -1.827, 0.2808), (-4.162, -1.827, 0.2808), (-4.162, -1.827, 4.927), (-4.987, -1.827, 4.927)], [], [(16, 17, 3, 2), (8, 11, 7, 6), (18, 19, 5, 4), (12, 15, 1, 0), (23, 18, 4, 13), (33, 32, 27, 26), (19, 20, 14, 5), (25, 31, 40, 38), (16, 22, 12, 0), (22, 23, 13, 12), (4, 5, 14, 13), (13, 14, 15, 12), (2, 3, 10, 9), (9, 10, 11, 8), (9, 8, 23, 22), (2, 9, 22, 16), (11, 10, 21, 20), (7, 11, 20, 19), (10, 3, 17, 21), (8, 6, 18, 23), (6, 7, 19, 18), (16, 0, 1, 42, 17), (28, 29, 25, 24), (27, 28, 24, 26), (35, 34, 29, 28), (29, 34, 45, 31, 25), (32, 35, 28, 27), (33, 26, 39, 41), (15, 14, 33, 30), (20, 21, 35, 32), (34, 35, 44, 45), (1, 15, 30, 31), (14, 20, 32, 33), (40, 36, 37, 38), (36, 41, 39, 37), (31, 30, 36, 40), (24, 25, 38, 37), (30, 33, 41, 36), (26, 24, 37, 39), (43, 42, 45, 44), (35, 21, 43, 44), (21, 17, 42, 43), (42, 1, 31, 45)])
me_cube_004.polygons.foreach_set('material_index', [1, 1, 1, 1, 0, 1, 0, 1, 0, 0, 1, 1, 1, 1, 0, 0, 0, 0, 0, 0, 1, 1, 0, 0, 1, 1, 1, 1, 1, 1, 1, 1, 1, 1, 1, 0, 0, 0, 0, 1, 1, 0, 1])
_uv = me_cube_004.uv_layers.new(name='UVMap')
_uv.uv.foreach_set('vector', [0.375, 0.125, 0.625, 0.125, 0.625, 0.25, 0.375, 0.25, 0.375, 0.4167, 0.625, 0.4167, 0.625, 0.5, 0.375, 0.5, 0.375, 0.625, 0.625, 0.625, 0.625, 0.75, 0.375, 0.75, 0.375, 0.9167, 0.625, 0.9167, 0.625, 1.0, 0.375, 1.0, 0.2917, 0.625, 0.375, 0.625, 0.375, 0.75, 0.2917, 0.75, 0.7083, 0.75, 0.7083, 0.625, 0.7083, 0.625, 0.7083, 0.75, 0.625, 0.625, 0.7083, 0.625, 0.7083, 0.75, 0.625, 0.75, 0.625, 0.0, 0.625, 0.0, 0.625, 0.0, 0.625, 0.0, 0.125, 0.625, 0.2083, 0.625, 0.2083, 0.75, 0.125, 0.75, 0.2083, 0.625, 0.2917, 0.625, 0.2917, 0.75, 0.2083, 0.75, 0.375, 0.75, 0.625, 0.75, 0.625, 0.8333, 0.375, 0.8333, 0.375, 0.8333, 0.625, 0.8333, 0.625, 0.9167, 0.375, 0.9167, 0.375, 0.25, 0.625, 0.25, 0.625, 0.3333, 0.375, 0.3333, 0.375, 0.3333, 0.625, 0.3333, 0.625, 0.4167, 0.375, 0.4167, 0.2083, 0.5, 0.2917, 0.5, 0.2917, 0.625, 0.2083, 0.625, 0.125, 0.5, 0.2083, 0.5, 0.2083, 0.625, 0.125, 0.625, 0.7083, 0.5, 0.7917, 0.5, 0.7917, 0.625, 0.7083, 0.625, 0.625, 0.5, 0.7083, 0.5, 0.7083, 0.625, 0.625, 0.625, 0.7917, 0.5, 0.875, 0.5, 0.875, 0.625, 0.7917, 0.625, 0.2917, 0.5, 0.375, 0.5, 0.375, 0.625, 0.2917, 0.625, 0.375, 0.5, 0.625, 0.5, 0.625, 0.625, 0.375, 0.625, 0.375, 0.125, 0.375, 1.0, 0.625, 1.0, 0.875, 0.625, 0.625, 0.125, 0.7917, 0.625, 0.875, 0.625, 0.875, 0.75, 0.7917, 0.75, 0.7083, 0.625, 0.7917, 0.625, 0.7917, 0.75, 0.7083, 0.75, 0.7917, 0.625, 0.875, 0.625, 0.875, 0.625, 0.7917, 0.625, 0.875, 0.625, 0.875, 0.625, 0.875, 0.625, 0.625, 0.0, 0.625, 0.0, 0.7083, 0.625, 0.7917, 0.625, 0.7917, 0.625, 0.7083, 0.625, 0.7083, 0.75, 0.7083, 0.75, 0.7083, 0.75, 0.7083, 0.75, 0.625, 0.9167, 0.625, 0.8333, 0.625, 0.8333, 0.625, 0.9167, 0.7083, 0.625, 0.7917, 0.625, 0.7917, 0.625, 0.7083, 0.625, 0.875, 0.625, 0.7917, 0.625, 0.7917, 0.625, 0.875, 0.625, 0.625, 1.0, 0.625, 0.9167, 0.625, 0.9167, 0.625, 1.0, 0.7083, 0.75, 0.7083, 0.625, 0.7083, 0.625, 0.7083, 0.75, 0.625, 1.0, 0.625, 0.9167, 0.625, 0.9167, 0.625, 1.0, 0.625, 0.9167, 0.625, 0.8333, 0.625, 0.8333, 0.625, 0.9167, 0.625, 1.0, 0.625, 0.9167, 0.625, 0.9167, 0.625, 1.0, 0.7917, 0.75, 0.875, 0.75, 0.875, 0.75, 0.7917, 0.75, 0.625, 0.9167, 0.625, 0.8333, 0.625, 0.8333, 0.625, 0.9167, 0.7083, 0.75, 0.7917, 0.75, 0.7917, 0.75, 0.7083, 0.75, 0.7917, 0.625, 0.875, 0.625, 0.875, 0.625, 0.7917, 0.625, 0.7917, 0.625, 0.7917, 0.625, 0.7917, 0.625, 0.7917, 0.625, 0.7917, 0.625, 0.875, 0.625, 0.875, 0.625, 0.7917, 0.625, 0.875, 0.625, 0.625, 1.0, 0.625, 0.0, 0.875, 0.625])
me_cube_004.materials.append(mat_suelo)
me_cube_004.materials.append(mat_pared)
me_cube_004.update()
me_cube_002 = bpy.data.meshes.new('Cube.002')
me_cube_002.from_pydata([(-0.4841, -1.0, -0.6834), (-0.4841, -1.0, 0.2804), (-0.4841, 1.277, -0.6834), (-0.4841, 1.277, 0.2804), (1.633, -1.0, -0.6834), (1.633, -1.0, 0.2804), (1.633, 1.277, -0.6834), (1.633, 1.277, 0.2804), (-0.4841, 0.1385, -0.6834), (-0.4841, 0.1385, 0.2804), (1.633, 0.1385, -0.6834), (1.633, 0.1385, 0.2804), (-4.961, 0.1385, 0.2804), (-4.961, 1.277, 0.2804), (-4.961, 1.277, -0.6834), (-4.961, 0.1385, -0.6834), (-2.865, 1.277, -0.6834), (-2.865, 1.277, 0.2804), (-2.865, 0.1385, -0.6834), (-2.865, 0.1385, 0.2804), (-4.961, -4.439, 1.594), (-2.865, -4.439, 1.594), (-4.961, -6.218, 1.594), (-2.865, -6.218, 1.594), (-2.865, -4.439, -0.6964), (-4.961, -4.439, -0.6964), (-2.865, -6.218, -0.6964), (-4.961, -6.218, -0.6964)], [], [(17, 16, 14, 13), (2, 3, 7, 6), (10, 11, 5, 4), (4, 5, 1, 0), (8, 10, 4, 0), (11, 9, 1, 5), (7, 3, 9, 11), (2, 6, 10, 8), (6, 7, 11, 10), (0, 1, 9, 8), (15, 12, 13, 14), (16, 18, 15, 14), (15, 25, 20, 12), (19, 17, 13, 12), (9, 3, 17, 19), (8, 9, 19, 18), (2, 8, 18, 16), (3, 2, 16, 17), (20, 25, 27, 22), (15, 18, 24, 25), (19, 12, 20, 21), (23, 26, 24, 21), (18, 19, 21, 24), (21, 20, 22, 23), (25, 24, 26, 27), (22, 27, 26, 23)])
me_cube_002.polygons.foreach_set('material_index', [1, 1, 1, 1, 0, 0, 0, 0, 1, 1, 1, 0, 1, 0, 0, 1, 0, 1, 1, 0, 0, 1, 1, 0, 0, 1])
_uv = me_cube_002.uv_layers.new(name='UVMap')
_uv.uv.foreach_set('vector', [0.625, 0.25, 0.375, 0.25, 0.375, 0.25, 0.625, 0.25, 0.375, 0.25, 0.625, 0.25, 0.625, 0.5, 0.375, 0.5, 0.375, 0.625, 0.625, 0.625, 0.625, 0.75, 0.375, 0.75, 0.375, 0.75, 0.625, 0.75, 0.625, 1.0, 0.375, 1.0, 0.125, 0.625, 0.375, 0.625, 0.375, 0.75, 0.125, 0.75, 0.625, 0.625, 0.875, 0.625, 0.875, 0.75, 0.625, 0.75, 0.625, 0.5, 0.875, 0.5, 0.875, 0.625, 0.625, 0.625, 0.125, 0.5, 0.375, 0.5, 0.375, 0.625, 0.125, 0.625, 0.375, 0.5, 0.625, 0.5, 0.625, 0.625, 0.375, 0.625, 0.375, 0.0, 0.625, 0.0, 0.625, 0.125, 0.375, 0.125, 0.375, 0.125, 0.625, 0.125, 0.625, 0.25, 0.375, 0.25, 0.125, 0.5, 0.125, 0.625, 0.125, 0.625, 0.125, 0.5, 0.125, 0.625, 0.125, 0.625, 0.625, 0.125, 0.875, 0.625, 0.875, 0.625, 0.875, 0.5, 0.875, 0.5, 0.875, 0.625, 0.875, 0.625, 0.875, 0.5, 0.875, 0.5, 0.875, 0.625, 0.375, 0.125, 0.625, 0.125, 0.625, 0.125, 0.375, 0.125, 0.125, 0.5, 0.125, 0.625, 0.125, 0.625, 0.125, 0.5, 0.625, 0.25, 0.375, 0.25, 0.375, 0.25, 0.625, 0.25, 0.625, 0.125, 0.375, 0.125, 0.375, 0.125, 0.625, 0.125, 0.125, 0.625, 0.125, 0.625, 0.125, 0.625, 0.125, 0.625, 0.875, 0.625, 0.875, 0.625, 0.875, 0.625, 0.875, 0.625, 0.625, 0.125, 0.375, 0.125, 0.375, 0.125, 0.625, 0.125, 0.125, 0.625, 0.875, 0.625, 0.625, 0.125, 0.125, 0.625, 0.875, 0.625, 0.875, 0.625, 0.875, 0.625, 0.875, 0.625, 0.125, 0.625, 0.125, 0.625, 0.125, 0.625, 0.125, 0.625, 0.625, 0.125, 0.375, 0.125, 0.375, 0.125, 0.625, 0.125])
me_cube_002.materials.append(mat_suelo)
me_cube_002.materials.append(mat_pared)
me_cube_002.update()
me_cube_001 = bpy.data.meshes.new('Cube.001')
me_cube_001.from_pydata([(4.982, 4.952, 0.3058), (4.982, 4.952, -0.3058), (4.982, -4.952, 0.3058), (4.982, -4.952, -0.3058), (-4.982, -4.952, 0.3058), (-4.982, -4.952, -0.3058), (2.147, 4.952, -0.3058), (-2.843, -0.7719, 1.367), (2.147, -4.952, 0.3058), (-2.843, -4.952, 0.3058), (-2.843, -4.952, -0.3058), (2.147, -4.952, -0.3058), (-4.982, -0.7719, 1.367), (2.147, 4.952, 0.3058), (-4.982, -1.651, -0.3058), (4.982, 0.7382, 0.3058), (4.982, -1.651, 0.3058), (-4.982, -1.651, 1.367), (4.982, -1.651, -0.3058), (4.982, 0.7382, -0.3058), (-2.843, 0.7382, -0.3058), (-2.843, -1.651, -0.3058), (2.147, 0.7382, -0.3058), (2.147, -1.651, -0.3058), (2.147, 0.7382, 0.3058), (1.883, -1.651, 1.357), (-2.843, 0.7382, 0.3058), (2.147, 0.7382, 4.066), (1.883, -1.651, 3.872), (-2.843, 0.7382, 4.066), (-2.595, -1.651, 3.872), (-4.982, -3.774, -0.3058), (4.982, -3.774, 0.3058), (-2.843, -3.774, -0.3058), (2.147, -3.774, -0.3058), (2.147, -3.774, 0.3058), (-2.843, -3.774, 1.367), (-4.982, -3.774, 1.367), (4.982, -3.774, -0.3058), (-4.982, -0.7719, -0.3058), (-0.4921, -4.952, 0.3058), (-0.4921, -4.952, -0.3058), (-2.843, -0.7719, -0.3058), (0.7503, 0.7382, 0.3058), (-0.4921, 0.7382, -0.3058), (-0.4921, -1.651, -0.3058), (0.7503, 0.7382, 4.066), (0.7508, -1.651, 3.872), (-0.4921, -3.774, 1.367), (-0.4921, -3.774, -0.3058), (-4.982, -3.774, 0.3008), (-2.84, -3.774, 0.3024), (-0.499, -3.774, 0.3038), (-2.843, 0.7286, -0.3058), (-2.843, 0.7286, 0.2828), (-4.982, 0.7286, 0.2828), (-4.982, 0.7286, -0.3058), (-2.843, 3.946, -0.3058), (-2.843, 3.946, 0.2828), (-4.982, 3.946, 0.2828), (-4.982, 3.946, -0.3058), (2.768, -4.952, -0.3058), (3.875, -4.952, -0.3058), (2.768, 4.952, 0.3058), (3.875, 4.952, 0.3058), (3.875, 4.952, -0.3058), (2.768, 4.952, -0.3058), (3.875, -4.952, 0.3058), (2.768, -4.952, 0.3058), (2.768, 0.7382, 0.3058), (3.875, 0.7382, 0.3058), (2.768, -1.651, 0.3058), (3.875, -1.651, 0.3058), (3.875, 0.7382, -0.3058), (2.768, 0.7382, -0.3058), (3.875, -1.651, -0.3058), (2.768, -1.651, -0.3058), (2.768, -3.774, 0.3058), (3.875, -3.774, 0.3058), (3.875, -3.774, -0.3058), (2.768, -3.774, -0.3058), (2.768, 8.23, 0.3058), (3.875, 8.23, 0.3058), (3.875, 8.23, -0.3058), (2.768, 8.23, -0.3058), (2.435, 8.23, 0.3058), (4.208, 8.23, 0.3058), (4.208, 8.23, -0.3058), (2.435, 8.23, -0.3058), (2.435, 10.03, 0.3058), (4.208, 10.03, 0.3058), (4.208, 10.03, -0.3058), (2.435, 10.03, -0.3058), (2.769, 10.03, 0.3058), (3.874, 10.03, 0.3058), (3.874, 10.03, -0.3058), (2.769, 10.03, -0.3058), (-4.982, 2.031, -0.3058), (-2.843, 2.031, -0.3058), (-2.843, 2.031, 0.2828), (-4.982, 2.031, 0.2828), (-0.4921, -1.651, 1.367), (2.147, -1.651, 0.3058), (0.7503, -1.651, 4.066), (2.147, -1.651, 4.066), (-2.843, -1.651, 1.367), (-2.843, -1.651, 4.066), (-2.611, -1.651, 1.367), (-2.611, 0.3906, 1.367), (-0.4921, 0.3906, 1.367), (0.7508, 0.3906, 3.872), (1.883, 0.3906, 3.872), (-2.595, 0.3906, 3.872), (1.883, 0.3906, 1.357), (-2.044, -1.26, 4.066), (-2.044, -0.3976, 4.066), (0.6097, -0.3976, 4.066), (0.6097, -1.26, 4.066), (-2.044, -1.26, 3.872), (-2.044, -0.3976, 3.872), (0.6097, -1.26, 3.872), (0.6097, -0.3976, 3.872)], [], [(10, 9, 4, 5), (79, 38, 3, 62), (38, 32, 2, 3), (65, 64, 0, 1), (21, 14, 39, 42), (31, 33, 10, 5), (49, 34, 11, 41), (61, 68, 8, 11), (41, 40, 9, 10), (77, 35, 8, 68), (17, 105, 7, 12), (63, 13, 24, 69), (69, 24, 102, 71), (105, 21, 42, 7), (44, 22, 23, 45), (1, 0, 15, 19), (19, 15, 16, 18), (65, 1, 19, 73), (73, 19, 18, 75), (50, 37, 17, 14, 31), (115, 29, 106, 103, 46, 116, 117, 114), (116, 46, 29, 115), (102, 24, 27, 104), (43, 26, 29, 46), (101, 102, 25), (42, 39, 56, 53), (14, 17, 12, 39), (21, 105, 26, 20), (40, 8, 35, 52), (107, 105, 36, 48, 101), (71, 102, 35, 77), (45, 23, 34, 49), (14, 21, 33, 31), (18, 16, 32, 38), (75, 18, 38, 79), (105, 17, 37, 36), (21, 45, 49, 33), (102, 101, 48, 35), (26, 105, 106, 29), (27, 46, 103, 104), (20, 44, 45, 21), (44, 20, 26, 43), (43, 24, 22, 44), (5, 4, 50, 31), (11, 8, 40, 41), (33, 49, 41, 10), (13, 6, 22, 24), (51, 36, 37, 50), (48, 36, 51, 52), (4, 9, 51, 50), (35, 48, 52), (9, 40, 52, 51), (98, 97, 60, 57), (7, 42, 53, 54), (39, 12, 55, 56), (12, 7, 54, 55), (57, 60, 59, 58), (100, 99, 58, 59), (97, 100, 59, 60), (99, 98, 57, 58), (23, 76, 80, 34), (76, 75, 79, 80), (16, 72, 78, 32), (72, 71, 77, 78), (22, 74, 76, 23), (74, 73, 75, 76), (6, 66, 74, 22), (66, 65, 73, 74), (15, 70, 72, 16), (70, 69, 71, 72), (0, 64, 70, 15), (64, 63, 69, 70), (32, 78, 67, 2), (78, 77, 68, 67), (3, 2, 67, 62), (62, 67, 68, 61), (6, 13, 63, 66), (64, 65, 83, 82), (34, 80, 61, 11), (80, 79, 62, 61), (65, 66, 84, 83), (63, 64, 82, 81), (66, 63, 81, 84), (88, 85, 89, 92), (84, 81, 85, 88), (82, 83, 87, 86), (95, 94, 90, 91), (86, 87, 91, 90), (83, 95, 91, 87), (92, 89, 93, 96), (96, 93, 94, 95), (81, 93, 89, 85), (82, 86, 90, 94), (81, 82, 94, 93), (96, 95, 83, 84, 88, 92), (98, 99, 100, 97), (53, 56, 55, 54), (46, 27, 24, 43), (119, 112, 110, 121), (110, 47, 30, 112, 119, 118, 120, 121), (47, 28, 104, 103), (30, 47, 103, 106), (28, 25, 102, 104), (105, 107, 30, 106), (112, 108, 109, 113, 111, 110), (101, 25, 113, 109), (25, 28, 111, 113), (107, 101, 109, 108), (28, 47, 110, 111), (30, 107, 108, 112), (119, 115, 114, 118), (121, 116, 115, 119), (117, 116, 121, 120), (114, 117, 120, 118)])
me_cube_001.polygons.foreach_set('material_index', [1, 0, 1, 1, 0, 0, 0, 1, 1, 0, 0, 0, 0, 1, 0, 1, 1, 0, 0, 1, 0, 0, 1, 1, 1, 0, 1, 1, 0, 0, 0, 0, 0, 1, 0, 0, 0, 0, 1, 0, 0, 1, 1, 1, 1, 0, 1, 1, 1, 0, 1, 0, 0, 1, 1, 0, 1, 0, 1, 1, 0, 0, 0, 0, 0, 0, 0, 0, 0, 0, 0, 0, 0, 0, 1, 1, 1, 1, 0, 0, 0, 0, 1, 1, 1, 1, 1, 1, 0, 1, 1, 0, 0, 0, 0, 1, 1, 1, 1, 1, 1, 1, 1, 1, 1, 0, 1, 0, 1, 1, 0, 0, 0, 0])
_uv = me_cube_001.uv_layers.new(name='UVMap')
_uv.uv.foreach_set('vector', [0.375, 0.9167, 0.625, 0.9167, 0.625, 1.0, 0.375, 1.0, 0.3472, 0.7203, 0.375, 0.7203, 0.375, 0.75, 0.3472, 0.75, 0.375, 0.7203, 0.625, 0.7203, 0.625, 0.75, 0.375, 0.75, 0.375, 0.4722, 0.625, 0.4722, 0.625, 0.5, 0.375, 0.5, 0.2083, 0.6667, 0.125, 0.6667, 0.125, 0.6667, 0.2083, 0.6667, 0.125, 0.7203, 0.2083, 0.7203, 0.2083, 0.75, 0.125, 0.75, 0.2518, 0.7203, 0.2917, 0.7203, 0.2917, 0.75, 0.2518, 0.75, 0.375, 0.8056, 0.625, 0.8056, 0.625, 0.8333, 0.375, 0.8333, 0.375, 0.8732, 0.625, 0.8732, 0.625, 0.9167, 0.375, 0.9167, 0.6806, 0.7203, 0.7083, 0.7203, 0.7083, 0.75, 0.6806, 0.75, 0.875, 0.6667, 0.7917, 0.6667, 0.7917, 0.6667, 0.875, 0.6667, 0.6806, 0.5, 0.7083, 0.5, 0.7083, 0.5833, 0.6806, 0.5833, 0.6806, 0.5833, 0.7083, 0.5833, 0.7083, 0.6667, 0.6806, 0.6667, 0.7917, 0.6667, 0.2083, 0.6667, 0.2083, 0.6667, 0.7917, 0.6667, 0.2518, 0.5833, 0.2917, 0.5833, 0.2917, 0.6667, 0.2518, 0.6667, 0.375, 0.5, 0.625, 0.5, 0.625, 0.5833, 0.375, 0.5833, 0.375, 0.5833, 0.625, 0.5833, 0.625, 0.6667, 0.375, 0.6667, 0.3472, 0.5, 0.375, 0.5, 0.375, 0.5833, 0.3472, 0.5833, 0.3472, 0.5833, 0.375, 0.5833, 0.375, 0.6667, 0.3472, 0.6667, 0.5, 0.02975, 0.625, 0.02975, 0.625, 0.08333, 0.375, 0.08333, 0.375, 0.02975, 0.7797, 0.6048, 0.7917, 0.5833, 0.7917, 0.6667, 0.7482, 0.6667, 0.7482, 0.5833, 0.7653, 0.6048, 0.7653, 0.6352, 0.7797, 0.6352, 0.7653, 0.6048, 0.7482, 0.5833, 0.7917, 0.5833, 0.7797, 0.6048, 0.7083, 0.6667, 0.7083, 0.5833, 0.7083, 0.5833, 0.7083, 0.6667, 0.7482, 0.5833, 0.7917, 0.5833, 0.7917, 0.5833, 0.7482, 0.5833, 0.7482, 0.6667, 0.7083, 0.6667, 0.7159, 0.6667, 0.2083, 0.6667, 0.125, 0.6667, 0.125, 0.6667, 0.2083, 0.6667, 0.375, 0.08333, 0.625, 0.08333, 0.625, 0.08333, 0.375, 0.08333, 0.2083, 0.6667, 0.7917, 0.6667, 0.7917, 0.5833, 0.2083, 0.5833, 0.625, 0.8732, 0.625, 0.8333, 0.7083, 0.7203, 0.6264, 0.4486, 0.7699, 0.6667, 0.7917, 0.6667, 0.7917, 0.7203, 0.7482, 0.7203, 0.7482, 0.6667, 0.6806, 0.6667, 0.7083, 0.6667, 0.7083, 0.7203, 0.6806, 0.7203, 0.2518, 0.6667, 0.2917, 0.6667, 0.2917, 0.7203, 0.2518, 0.7203, 0.125, 0.6667, 0.2083, 0.6667, 0.2083, 0.7203, 0.125, 0.7203, 0.375, 0.6667, 0.625, 0.6667, 0.625, 0.7203, 0.375, 0.7203, 0.3472, 0.6667, 0.375, 0.6667, 0.375, 0.7203, 0.3472, 0.7203, 0.7917, 0.6667, 0.875, 0.6667, 0.875, 0.7203, 0.7917, 0.7203, 0.2083, 0.6667, 0.2518, 0.6667, 0.2518, 0.7203, 0.2083, 0.7203, 0.7083, 0.6667, 0.7482, 0.6667, 0.7482, 0.7203, 0.7083, 0.7203, 0.7917, 0.5833, 0.7917, 0.6667, 0.7917, 0.6667, 0.7917, 0.5833, 0.7083, 0.5833, 0.7482, 0.5833, 0.7482, 0.6667, 0.7083, 0.6667, 0.2083, 0.5833, 0.2518, 0.5833, 0.2518, 0.6667, 0.2083, 0.6667, 0.2518, 0.5833, 0.2083, 0.5833, 0.7917, 0.5833, 0.7482, 0.5833, 0.7482, 0.5833, 0.7083, 0.5833, 0.2917, 0.5833, 0.2518, 0.5833, 0.375, 0.0, 0.625, 0.0, 0.5, 0.02975, 0.375, 0.02975, 0.375, 0.8333, 0.625, 0.8333, 0.625, 0.8732, 0.375, 0.8732, 0.2083, 0.7203, 0.2518, 0.7203, 0.2518, 0.75, 0.2083, 0.75, 0.7083, 0.5, 0.2917, 0.5, 0.2917, 0.5833, 0.7083, 0.5833, 0.5672, 0.2524, 0.7917, 0.7203, 0.875, 0.7203, 0.5, 0.02975, 0.7482, 0.7203, 0.7917, 0.7203, 0.5672, 0.2524, 0.6264, 0.4486, 0.625, 0.0, 0.625, 0.9167, 0.5672, 0.2524, 0.5, 0.02975, 0.7083, 0.7203, 0.7482, 0.7203, 0.6264, 0.4486, 0.625, 0.9167, 0.625, 0.8732, 0.6264, 0.4486, 0.5672, 0.2524, 0.2083, 0.6667, 0.125, 0.6667, 0.125, 0.6667, 0.2083, 0.6667, 0.7917, 0.6667, 0.2083, 0.6667, 0.2083, 0.6667, 0.7917, 0.6667, 0.375, 0.08333, 0.625, 0.08333, 0.625, 0.08333, 0.375, 0.08333, 0.875, 0.6667, 0.7917, 0.6667, 0.7917, 0.6667, 0.875, 0.6667, 0.2083, 0.6667, 0.375, 0.08333, 0.875, 0.6667, 0.7917, 0.6667, 0.875, 0.6667, 0.7917, 0.6667, 0.7917, 0.6667, 0.875, 0.6667, 0.375, 0.08333, 0.625, 0.08333, 0.625, 0.08333, 0.375, 0.08333, 0.7917, 0.6667, 0.2083, 0.6667, 0.2083, 0.6667, 0.7917, 0.6667, 0.2917, 0.6667, 0.3194, 0.6667, 0.3194, 0.7203, 0.2917, 0.7203, 0.3194, 0.6667, 0.3472, 0.6667, 0.3472, 0.7203, 0.3194, 0.7203, 0.625, 0.6667, 0.6528, 0.6667, 0.6528, 0.7203, 0.625, 0.7203, 0.6528, 0.6667, 0.6806, 0.6667, 0.6806, 0.7203, 0.6528, 0.7203, 0.2917, 0.5833, 0.3194, 0.5833, 0.3194, 0.6667, 0.2917, 0.6667, 0.3194, 0.5833, 0.3472, 0.5833, 0.3472, 0.6667, 0.3194, 0.6667, 0.2917, 0.5, 0.3194, 0.5, 0.3194, 0.5833, 0.2917, 0.5833, 0.3194, 0.5, 0.3472, 0.5, 0.3472, 0.5833, 0.3194, 0.5833, 0.625, 0.5833, 0.6528, 0.5833, 0.6528, 0.6667, 0.625, 0.6667, 0.6528, 0.5833, 0.6806, 0.5833, 0.6806, 0.6667, 0.6528, 0.6667, 0.625, 0.5, 0.6528, 0.5, 0.6528, 0.5833, 0.625, 0.5833, 0.6528, 0.5, 0.6806, 0.5, 0.6806, 0.5833, 0.6528, 0.5833, 0.625, 0.7203, 0.6528, 0.7203, 0.6528, 0.75, 0.625, 0.75, 0.6528, 0.7203, 0.6806, 0.7203, 0.6806, 0.75, 0.6528, 0.75, 0.375, 0.75, 0.625, 0.75, 0.625, 0.7778, 0.375, 0.7778, 0.375, 0.7778, 0.625, 0.7778, 0.625, 0.8056, 0.375, 0.8056, 0.375, 0.4167, 0.625, 0.4167, 0.625, 0.4444, 0.375, 0.4444, 0.625, 0.4722, 0.375, 0.4722, 0.375, 0.4722, 0.625, 0.4722, 0.2917, 0.7203, 0.3194, 0.7203, 0.3194, 0.75, 0.2917, 0.75, 0.3194, 0.7203, 0.3472, 0.7203, 0.3472, 0.75, 0.3194, 0.75, 0.3472, 0.5, 0.3194, 0.5, 0.3194, 0.5, 0.3472, 0.5, 0.6806, 0.5, 0.6528, 0.5, 0.6528, 0.5, 0.6806, 0.5, 0.375, 0.4444, 0.625, 0.4444, 0.625, 0.4444, 0.375, 0.4444, 0.375, 0.4444, 0.625, 0.4444, 0.625, 0.4444, 0.375, 0.4444, 0.375, 0.4444, 0.625, 0.4444, 0.625, 0.4444, 0.375, 0.4444, 0.625, 0.4722, 0.375, 0.4722, 0.375, 0.4722, 0.625, 0.4722, 0.375, 0.463, 0.625, 0.463, 0.625, 0.4722, 0.375, 0.4722, 0.625, 0.4722, 0.375, 0.4722, 0.375, 0.4722, 0.625, 0.4722, 0.375, 0.4722, 0.375, 0.463, 0.375, 0.4722, 0.375, 0.4722, 0.375, 0.4444, 0.625, 0.4444, 0.625, 0.4537, 0.375, 0.4537, 0.375, 0.4537, 0.625, 0.4537, 0.625, 0.463, 0.375, 0.463, 0.625, 0.4444, 0.625, 0.4537, 0.625, 0.4444, 0.625, 0.4444, 0.625, 0.4722, 0.625, 0.4722, 0.625, 0.4722, 0.625, 0.463, 0.625, 0.4444, 0.625, 0.4722, 0.625, 0.463, 0.625, 0.4537, 0.375, 0.4537, 0.375, 0.463, 0.375, 0.4722, 0.375, 0.4444, 0.375, 0.4444, 0.375, 0.4444, 0.2083, 0.6667, 0.7917, 0.6667, 0.625, 0.08333, 0.125, 0.6667, 0.2083, 0.6667, 0.125, 0.6667, 0.625, 0.08333, 0.7917, 0.6667, 0.7482, 0.5833, 0.7083, 0.5833, 0.7083, 0.5833, 0.7482, 0.5833, 0.7773, 0.6667, 0.7841, 0.6667, 0.7482, 0.6667, 0.764, 0.6667, 0.7482, 0.6667, 0.7482, 0.6667, 0.7841, 0.6667, 0.7841, 0.6667, 0.7773, 0.6667, 0.7773, 0.6667, 0.764, 0.6667, 0.764, 0.6667, 0.7482, 0.6667, 0.7159, 0.6667, 0.7083, 0.6667, 0.7482, 0.6667, 0.7841, 0.6667, 0.7482, 0.6667, 0.7482, 0.6667, 0.7917, 0.6667, 0.7159, 0.6667, 0.7159, 0.6667, 0.7083, 0.6667, 0.7083, 0.6667, 0.7917, 0.6667, 0.7699, 0.6667, 0.7841, 0.6667, 0.7917, 0.6667, 0.7841, 0.6667, 0.7699, 0.6667, 0.7482, 0.6667, 0.7159, 0.6667, 0.7159, 0.6667, 0.7482, 0.6667, 0.7482, 0.6667, 0.7159, 0.6667, 0.7159, 0.6667, 0.7482, 0.6667, 0.7159, 0.6667, 0.7159, 0.6667, 0.7159, 0.6667, 0.7159, 0.6667, 0.7699, 0.6667, 0.7482, 0.6667, 0.7482, 0.6667, 0.7699, 0.6667, 0.7159, 0.6667, 0.7482, 0.6667, 0.7482, 0.6667, 0.7159, 0.6667, 0.7841, 0.6667, 0.7699, 0.6667, 0.7699, 0.6667, 0.7841, 0.6667, 0.4609, 0.25, 0.5826, 0.25, 0.5826, 0.0, 0.4609, 0.0, 0.4609, 0.5, 0.5826, 0.5, 0.5826, 0.25, 0.4609, 0.25, 0.5826, 0.75, 0.5826, 0.5, 0.4609, 0.5, 0.4609, 0.75, 0.5826, 1.0, 0.5826, 0.75, 0.4609, 0.75, 0.4609, 1.0])
me_cube_001.materials.append(mat_suelo)
me_cube_001.materials.append(mat_pared)
me_cube_001.use_mirror_vertex_groups = False
me_cube_001.update()

# ---- objects
ob_techo_001 = bpy.data.objects.new('techo.001', me_cube_031)
ob_techo = bpy.data.objects.new('techo', me_cube_020)
ob_sphere_002 = bpy.data.objects.new('Sphere.002', me_sphere_005)
ob_sphere_001 = bpy.data.objects.new('Sphere.001', me_sphere_004)
ob_sphere = bpy.data.objects.new('Sphere', me_sphere_003)
ob_plat_004 = bpy.data.objects.new('plat.004', me_cube_016)
ob_plat_003 = bpy.data.objects.new('plat.003', me_cube_012)
ob_plat_002 = bpy.data.objects.new('plat.002', me_cube_003)
ob_plat_001 = bpy.data.objects.new('plat.001', me_cube_011)
ob_plat = bpy.data.objects.new('plat', me_cube_018)
ob_escalera_002 = bpy.data.objects.new('escalera.002', me_cube_025)
ob_escalera_001 = bpy.data.objects.new('escalera.001', me_cube_005)
ob_cube_012 = bpy.data.objects.new('Cube.012', me_cube_021)
ob_cube_007 = bpy.data.objects.new('Cube.007', me_cube_010)
ob_cube_005 = bpy.data.objects.new('Cube.005', me_cube_006)
ob_cube_003 = bpy.data.objects.new('Cube.003', me_cube_004)
ob_cube_001 = bpy.data.objects.new('Cube.001', me_cube_002)
ob_cube_002 = bpy.data.objects.new('Cube.002', me_cube_001)

# ---- transforms, parenting, visibility, modifiers, constraints
ob_techo_001.location = (3.528, 9.032, 1.627)
ob_techo.location = (-3.902, 2.967, 1.627)
ob_sphere_002.location = (-4.577, 0.1133, 11.43)
ob_sphere_001.location = (-3.988, 2.842, 0.6165)
ob_sphere.location = (-1.202, -2.617, 16.54)
ob_plat_004.location = (-1.927, 4.025, 22.19)
ob_plat_003.location = (2.215, -2.204, 15.78)
ob_plat_002.location = (-0.6034, -2.387, 7.398)
ob_plat_001.location = (1.108, 1.35, 3.768)
ob_plat_001.scale = (0.5322, 0.5942, 0.8108)
ob_plat.location = (-3.902, 0.7616, 0.2222)
ob_escalera_002.location = (-0.3391, -0.2431, 0.3882)
ob_escalera_001.location = (-2.366, 3.177, 11.87)
ob_cube_012.location = (-4.416, -3.774, 0.8301)
ob_cube_007.location = (-1.931, 2.634, 20.84)
ob_cube_005.location = (-0.3192, -0.1369, 17.23)
ob_cube_003.location = (0.03285, 1.309, 10.59)
ob_cube_001.location = (0.0, 2.934, 7.823)
ob_cube_002.location = (0.0, 0.0, 0.0)
ob_cube_002.lock_rotations_4d = False
ob_cube_002.empty_display_type = 'ARROWS'
ob_cube_002.lineart.crease_threshold = 0.0

# ---- collection membership
col_collection.objects.link(ob_techo_001)
col_collection.objects.link(ob_techo)
col_collection.objects.link(ob_sphere_002)
col_collection.objects.link(ob_sphere_001)
col_collection.objects.link(ob_sphere)
col_collection.objects.link(ob_plat_004)
col_collection.objects.link(ob_plat_003)
col_collection.objects.link(ob_plat_002)
col_collection.objects.link(ob_plat_001)
col_collection.objects.link(ob_plat)
col_collection.objects.link(ob_escalera_002)
col_collection.objects.link(ob_escalera_001)
col_collection.objects.link(ob_cube_012)
col_collection.objects.link(ob_cube_007)
col_collection.objects.link(ob_cube_005)
col_collection.objects.link(ob_cube_003)
col_collection.objects.link(ob_cube_001)
col_collection.objects.link(ob_cube_002)

# ---- scene / render settings (as saved in the file)
scene.frame_start = 1; scene.frame_end = 250; scene.frame_set(1)
scene.render.engine = 'BLENDER_EEVEE_NEXT'
scene.cycles.sampling_pattern = 'TABULATED_SOBOL'
scene.view_settings.view_transform = 'Filmic'
bpy.context.view_layer.update()

# ---- added for rendering (the .blend has no active camera and no usable light): camera, sun
cam_auto = bpy.data.cameras.new('AutoCamera')
cam_auto.lens = 50.0
cam_auto.sensor_width = 36.0
cam_auto.clip_end = 1000.0
ob_auto_camera = bpy.data.objects.new('AutoCamera', cam_auto)
scene.collection.objects.link(ob_auto_camera)
ob_auto_camera.location = (26.5601, -31.3124, 33.7423)
ob_auto_camera.rotation_euler = (1.09748, -7.21219e-08, 0.694738)
scene.camera = ob_auto_camera
light_auto_sun = bpy.data.lights.new('AutoSun', 'SUN')
light_auto_sun.energy = 3.0
light_auto_sun.angle = 0.0523599
ob_auto_sun = bpy.data.objects.new('AutoSun', light_auto_sun)
scene.collection.objects.link(ob_auto_sun)
ob_auto_sun.rotation_euler = (0.872665, 0.174533, 0.523599)
bpy.context.view_layer.update()
